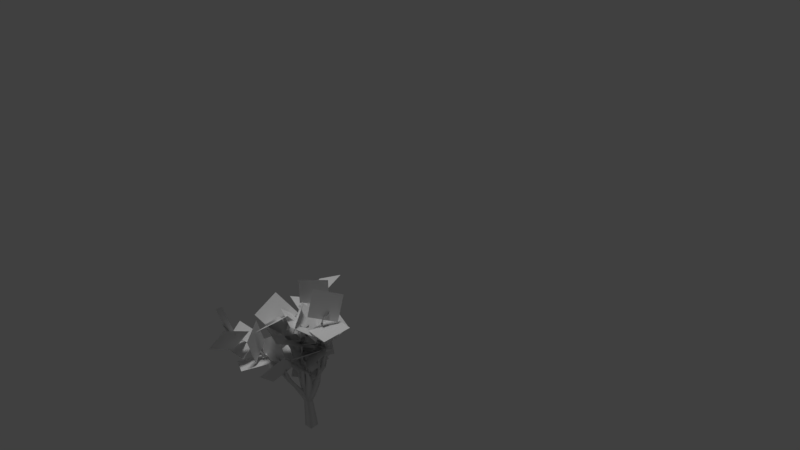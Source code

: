# Source: tree1meshify.blend  (saved by Blender 2.77.0; exported with 4.5.12 LTS)
import bpy
from mathutils import Matrix  # noqa: F401  (used for matrix-valued properties, if any)

bpy.ops.wm.read_factory_settings(use_empty=True)
scene = bpy.context.scene
scene.name = 'Scene'

# ---- collections
col_collection_1 = bpy.data.collections.new('Collection 1'); scene.collection.children.link(col_collection_1)

# ---- materials (node trees are filled in below, after node groups)
mat_mat_bark1 = bpy.data.materials.new('mat_bark1')
mat_mat_bark1.alpha_threshold = 0.0
mat_mat_bark1.use_transparent_shadow = False
mat_mat_bark1.roughness = 0.5
mat_mat_leaves1 = bpy.data.materials.new('mat_leaves1')
mat_mat_leaves1.alpha_threshold = 0.0
mat_mat_leaves1.use_transparent_shadow = False
mat_mat_leaves1.roughness = 0.5

# ---- material node trees

# ---- world
world_world = bpy.data.worlds.new('World'); scene.world = world_world
world_world.color = (0.05088, 0.05088, 0.05088)
world_world.use_sun_shadow = False
world_world.sun_shadow_jitter_overblur = 0.0
world_world.cycles.sampling_method = 'MANUAL'

# ---- lights
light_sun = bpy.data.lights.new('Sun', 'SUN')
light_sun.transmission_factor = 0.0
light_sun.angle = 0.1993
light_sun.energy = 1.0
light_sun.shadow_buffer_clip_start = 0.5
light_sun.shadow_soft_size = 0.1
light_sun.shadow_cascade_max_distance = 1000.0

# ---- meshes
me_mesh = bpy.data.meshes.new('Mesh')
me_mesh.from_pydata([(0.1742, 0.1403, 0.01406), (-0.141, 0.1739, 0.01055), (-0.1742, -0.1403, -0.01406), (0.141, -0.1739, -0.01055), (0.09382, 0.008591, 1.124), (-0.1149, 0.03241, 1.101), (-0.1363, -0.1766, 1.079), (0.07245, -0.2004, 1.102), (0.02317, -0.0332, 1.391), (-0.1571, -0.01314, 1.357), (-0.1768, -0.1932, 1.33), (0.004201, -0.2179, 1.366), (-0.04344, -0.0822, 1.642), (-0.1995, -0.06259, 1.614), (-0.2148, -0.2182, 1.588), (-0.06007, -0.238, 1.616), (-0.1118, -0.1324, 1.902), (-0.2438, -0.1114, 1.877), (-0.2563, -0.2415, 1.858), (-0.1245, -0.2621, 1.881), (-0.1865, -0.1832, 2.193), (-0.2938, -0.1638, 2.172), (-0.3034, -0.2676, 2.155), (-0.2007, -0.2806, 2.176), (-0.271, -0.2345, 2.472), (-0.2702, -0.1296, 2.475), (-0.2783, -0.2081, 2.468), (-0.2006, -0.2173, 2.48), (-0.3423, -0.2863, 2.716), (-0.3936, -0.2798, 2.705), (-0.3982, -0.3316, 2.696), (-0.3469, -0.3381, 2.706), (-0.4135, -0.338, 2.96), (-0.4391, -0.3347, 2.954), (-0.4414, -0.3606, 2.949), (-0.4158, -0.3639, 2.955), (-0.4926, -0.3953, 3.237), (-0.4926, -0.3953, 3.237), (-0.4926, -0.3953, 3.237), (-0.4926, -0.3953, 3.237), (-0.126, -0.1773, 1.153), (0.07824, -0.1955, 1.102), (0.08358, 0.009312, 1.05), (-0.1207, 0.02751, 1.101), (-0.04319, -0.1034, 1.398), (0.1341, -0.1107, 1.354), (0.1678, 0.08768, 1.298), (-0.0407, 0.07945, 1.349), (0.0385, -0.02627, 1.635), (0.1884, -0.02757, 1.597), (0.2324, 0.1453, 1.545), (0.03762, 0.1382, 1.591), (0.1155, 0.06762, 1.881), (0.2437, 0.05687, 1.851), (0.2988, 0.2046, 1.806), (0.118, 0.195, 1.846), (0.1985, 0.1531, 2.159), (0.3017, 0.145, 2.138), (0.3037, 0.2466, 2.109), (0.2005, 0.2546, 2.13), (0.2694, 0.2443, 2.429), (0.4285, 0.2452, 2.4), (0.4307, 0.3222, 2.381), (0.3539, 0.3288, 2.4), (0.3203, 0.3112, 2.671), (0.3725, 0.3079, 2.663), (0.4789, 0.3652, 2.633), (0.3217, 0.3625, 2.658), (0.3743, 0.3827, 2.914), (0.4004, 0.381, 2.91), (0.4011, 0.4067, 2.904), (0.375, 0.4083, 2.908), (0.4352, 0.4635, 3.191), (0.4352, 0.4635, 3.191), (0.4352, 0.4635, 3.191), (0.4352, 0.4635, 3.191), (-0.1701, -0.09535, 1.107), (-0.01002, -0.2329, 1.098), (0.1276, -0.07264, 1.096), (-0.03244, 0.06495, 1.105), (-0.1369, -0.1017, 1.376), (0.001904, -0.2217, 1.364), (0.1224, -0.07137, 1.361), (-0.01643, 0.04155, 1.371), (-0.0994, -0.1132, 1.636), (0.02287, -0.2159, 1.624), (0.1625, -0.0498, 1.62), (0.006563, 0.00748, 1.634), (-0.06412, -0.1269, 1.904), (0.0355, -0.208, 1.898), (0.1661, -0.04953, 1.897), (0.02192, -0.02191, 1.906), (-0.0437, -0.1386, 2.202), (0.0353, -0.2022, 2.198), (0.1039, -0.1223, 2.206), (0.02361, -0.05379, 2.21), (-0.03715, -0.1668, 2.491), (0.0258, -0.22, 2.489), (0.1311, -0.05215, 2.501), (0.07108, -0.000444, 2.499), (-0.0546, -0.1768, 2.748), (0.005133, -0.2356, 2.747), (0.09292, -0.055, 2.76), (0.05302, -0.02053, 2.756), (-0.07088, -0.1982, 3.005), (-0.05098, -0.2155, 3.007), (0.04906, -0.05828, 3.016), (-0.05384, -0.1784, 3.009), (-0.08804, -0.2224, 3.299), (-0.08804, -0.2224, 3.299), (-0.08804, -0.2224, 3.299), (-0.08804, -0.2224, 3.299), (0.01323, -0.2176, 1.159), (0.1227, -0.04431, 1.107), (-0.05568, 0.04962, 1.044), (-0.1652, -0.1237, 1.095), (-0.02996, -0.09903, 1.4), (0.06473, 0.05594, 1.35), (-0.0613, 0.1601, 1.291), (-0.1857, -0.01845, 1.341), (-0.0726, 0.02013, 1.63), (0.009056, 0.1498, 1.589), (-0.08701, 0.2533, 1.536), (-0.2065, 0.08893, 1.58), (-0.115, 0.1349, 1.87), (-0.04753, 0.2444, 1.84), (-0.1125, 0.3455, 1.797), (-0.2272, 0.1937, 1.832), (-0.1573, 0.2435, 2.144), (-0.1038, 0.3329, 2.126), (-0.1938, 0.3812, 2.099), (-0.2472, 0.2919, 2.117), (-0.2025, 0.3309, 2.417), (-0.08522, 0.4575, 2.398), (-0.1537, 0.4949, 2.384), (-0.2733, 0.371, 2.398), (-0.239, 0.3949, 2.663), (-0.1181, 0.5065, 2.65), (-0.1639, 0.5318, 2.643), (-0.29, 0.4258, 2.65), (-0.2656, 0.4437, 2.916), (-0.2526, 0.4666, 2.914), (-0.172, 0.5612, 2.901), (-0.2884, 0.4563, 2.911), (-0.303, 0.5083, 3.201), (-0.303, 0.5083, 3.201), (-0.303, 0.5083, 3.201), (-0.303, 0.5083, 3.201), (0.04006, 0.02357, 1.185), (-0.1502, -0.00866, 1.099), (-0.08251, -0.1916, 1.018), (0.1078, -0.1593, 1.104), (-0.05159, -0.128, 1.396), (-0.219, -0.1469, 1.315), (-0.1288, -0.2827, 1.254), (0.00467, -0.2821, 1.323), (-0.1478, -0.2668, 1.595), (-0.2892, -0.2877, 1.526), (-0.1958, -0.3975, 1.482), (-0.09748, -0.4036, 1.532), (-0.2395, -0.4072, 1.804), (-0.359, -0.4271, 1.752), (-0.2629, -0.5124, 1.729), (-0.1992, -0.5237, 1.757), (-0.3301, -0.5441, 2.05), (-0.427, -0.5619, 2.012), (-0.3975, -0.6587, 1.982), (-0.3005, -0.6409, 2.02), (-0.419, -0.656, 2.302), (-0.3978, -0.6324, 2.314), (-0.4693, -0.7321, 2.265), (-0.301, -0.6889, 2.314), (-0.4889, -0.7406, 2.533), (-0.4215, -0.7101, 2.56), (-0.4073, -0.7598, 2.55), (-0.357, -0.7477, 2.56), (-0.5553, -0.8188, 2.772), (-0.5801, -0.8241, 2.765), (-0.4336, -0.805, 2.805), (-0.5485, -0.8438, 2.767), (-0.6325, -0.9107, 3.042), (-0.6325, -0.9107, 3.042), (-0.6325, -0.9107, 3.042), (-0.6325, -0.9107, 3.042), (-0.2364, -0.1168, 1.623), (-0.1638, -0.2568, 1.607), (-0.02195, -0.1838, 1.607), (-0.09433, -0.04362, 1.622), (-0.2222, -0.1349, 1.859), (-0.1527, -0.2676, 1.848), (-0.02093, -0.2007, 1.85), (-0.08736, -0.07645, 1.863), (-0.2105, -0.1522, 2.096), (-0.1388, -0.2849, 2.083), (-0.02152, -0.2242, 2.083), (-0.08192, -0.1076, 2.098), (-0.1264, -0.09269, 2.354), (-0.122, -0.301, 2.329), (-0.01663, -0.2461, 2.326), (-0.0708, -0.1415, 2.342), (-0.1385, -0.2313, 2.619), (-0.09126, -0.3236, 2.598), (0.001926, -0.2736, 2.591), (-0.05024, -0.1757, 2.612), (-0.029, -0.124, 2.892), (-0.04229, -0.3599, 2.853), (0.04087, -0.3171, 2.845), (-0.02604, -0.2076, 2.871), (0.03363, -0.1442, 3.118), (0.01785, -0.3963, 3.078), (0.08683, -0.3586, 3.068), (0.05281, -0.2906, 3.091), (0.04996, -0.3759, 3.319), (0.07844, -0.4327, 3.301), (0.1361, -0.4013, 3.294), (0.1076, -0.3446, 3.312), (0.1148, -0.427, 3.571), (0.1376, -0.4723, 3.556), (0.184, -0.4475, 3.552), (0.1612, -0.4021, 3.566), (0.1775, -0.4886, 3.821), (0.2321, -0.2375, 3.851), (0.267, -0.2192, 3.847), (0.2492, -0.1841, 3.851), (0.2285, -0.5416, 4.043), (0.24, -0.5643, 4.035), (0.2922, -0.2274, 4.079), (0.2519, -0.5294, 4.041), (0.2774, -0.594, 4.265), (0.2831, -0.6054, 4.261), (0.315, -0.2347, 4.312), (0.289, -0.5879, 4.264), (0.3332, -0.6537, 4.518), (0.3332, -0.6537, 4.518), (0.3332, -0.6537, 4.518), (0.3332, -0.6537, 4.518), (0.3152, 0.1615, 2.137), (0.2894, 0.2639, 2.134), (0.187, 0.2381, 2.131), (0.2128, 0.1357, 2.134), (0.3005, 0.1805, 2.38), (0.2727, 0.2691, 2.374), (0.2583, 0.2568, 2.364), (0.2068, 0.1563, 2.377), (0.2831, 0.2004, 2.615), (0.2614, 0.2855, 2.609), (0.2605, 0.2554, 2.601), (0.1978, 0.1785, 2.613), (0.2711, 0.2174, 2.858), (0.3457, 0.2684, 2.848), (0.2685, 0.2504, 2.851), (0.2865, 0.1733, 2.848), (0.2729, 0.2275, 3.128), (0.2552, 0.2957, 3.127), (0.1871, 0.2782, 3.132), (0.2048, 0.21, 3.133), (0.293, 0.2439, 3.392), (0.3801, 0.2324, 3.386), (0.3203, 0.2182, 3.392), (0.334, 0.1584, 3.386), (0.3154, 0.2554, 3.625), (0.4032, 0.2107, 3.62), (0.3522, 0.1984, 3.627), (0.3637, 0.1472, 3.62), (0.3551, 0.2564, 3.852), (0.4435, 0.1782, 3.849), (0.4017, 0.1676, 3.857), (0.4106, 0.1254, 3.849), (0.4271, 0.2411, 4.102), (0.4196, 0.2749, 4.109), (0.388, 0.2655, 4.121), (0.3955, 0.2317, 4.115), (0.5446, 0.2152, 4.334), (0.615, 0.05684, 4.333), (0.5916, 0.04943, 4.343), (0.5953, 0.02512, 4.333), (0.7278, -0.0353, 4.517), (0.7259, -0.01946, 4.525), (0.7108, -0.02477, 4.532), (0.7127, -0.04061, 4.525), (0.811, 0.1323, 4.709), (0.8475, -0.1025, 4.709), (0.84, -0.1051, 4.713), (0.8409, -0.113, 4.709), (0.9626, 0.0853, 4.924), (0.9626, 0.0853, 4.924), (0.9626, 0.0853, 4.924), (0.9626, 0.0853, 4.924), (0.06083, -0.06314, 2.224), (-0.03792, -0.09577, 2.205), (-0.001917, -0.1928, 2.185), (0.09683, -0.1602, 2.203), (0.03284, -0.122, 2.455), (-0.04843, -0.1673, 2.439), (-0.01552, -0.2563, 2.42), (0.07412, -0.2208, 2.433), (0.006727, -0.1771, 2.684), (-0.05856, -0.2248, 2.669), (-0.02921, -0.3061, 2.649), (0.107, -0.1485, 2.678), (0.005086, -0.2732, 2.92), (-0.01829, -0.1358, 2.921), (-0.0458, -0.3676, 2.884), (0.03119, -0.3451, 2.899), (-0.03113, -0.3694, 3.177), (-0.0966, -0.3905, 3.161), (-0.07151, -0.4523, 3.139), (-0.006042, -0.4312, 3.154), (-0.01143, -0.2505, 3.454), (-0.06871, -0.2689, 3.441), (-0.09049, -0.5567, 3.38), (0.009792, -0.3068, 3.441), (-0.04792, -0.3261, 3.676), (-0.0967, -0.3412, 3.662), (-0.1112, -0.6565, 3.589), (-0.02941, -0.3737, 3.662), (-0.09104, -0.4154, 3.891), (-0.1313, -0.4272, 3.877), (-0.1382, -0.7691, 3.789), (-0.07524, -0.4543, 3.877), (-0.1583, -0.8771, 4.038), (-0.1903, -0.8854, 4.026), (-0.1766, -0.9121, 4.007), (-0.1445, -0.9038, 4.019), (-0.2105, -0.6628, 4.349), (-0.234, -0.6686, 4.338), (-0.2042, -1.079, 4.208), (-0.2004, -0.6848, 4.338), (-0.274, -0.7944, 4.532), (-0.2895, -0.7978, 4.525), (-0.236, -1.241, 4.373), (-0.2671, -0.8087, 4.525), (-0.3407, -0.9326, 4.71), (-0.3484, -0.9342, 4.706), (-0.2712, -1.409, 4.532), (-0.3372, -0.9396, 4.706), (-0.3093, -1.597, 4.717), (-0.3093, -1.597, 4.717), (-0.3093, -1.597, 4.717), (-0.3093, -1.597, 4.717), (-0.1299, 0.2558, 2.138), (-0.1181, 0.36, 2.126), (-0.2211, 0.369, 2.104), (-0.2329, 0.2648, 2.117), (-0.1026, 0.3454, 2.366), (-0.1665, 0.3832, 2.363), (-0.2639, 0.3944, 2.343), (-0.2742, 0.2986, 2.352), (-0.13, 0.379, 2.6), (-0.2055, 0.3964, 2.597), (-0.3014, 0.4143, 2.577), (-0.2169, 0.3872, 2.589), (-0.1666, 0.4241, 2.846), (-0.2561, 0.4223, 2.838), (-0.3474, 0.444, 2.813), (-0.2442, 0.4307, 2.831), (-0.3604, 0.4281, 3.105), (-0.3502, 0.4957, 3.088), (-0.4162, 0.4995, 3.063), (-0.4264, 0.432, 3.081), (-0.3008, 0.5891, 3.351), (-0.2913, 0.6465, 3.33), (-0.5066, 0.5799, 3.293), (-0.359, 0.5916, 3.33), (-0.3807, 0.6874, 3.552), (-0.3715, 0.7353, 3.531), (-0.5988, 0.6669, 3.485), (-0.4295, 0.6881, 3.531), (-0.4695, 0.7966, 3.742), (-0.4613, 0.8359, 3.724), (-0.7009, 0.7665, 3.67), (-0.5097, 0.7967, 3.724), (-0.7982, 0.854, 3.91), (-0.7902, 0.885, 3.895), (-0.8201, 0.8839, 3.876), (-0.8281, 0.8528, 3.891), (-0.6777, 1.053, 4.161), (-0.6724, 1.076, 4.149), (-0.9492, 1.009, 4.07), (-0.7014, 1.052, 4.149), (-0.7767, 1.174, 4.335), (-0.7729, 1.19, 4.327), (-1.068, 1.126, 4.232), (-0.7923, 1.174, 4.327), (-0.8781, 1.299, 4.505), (-1.182, 1.247, 4.397), (-1.189, 1.247, 4.391), (-1.192, 1.239, 4.395), (-1.326, 1.382, 4.574), (-1.326, 1.382, 4.574), (-1.326, 1.382, 4.574), (-1.326, 1.382, 4.574), (-0.3217, -0.5646, 2.065), (-0.4109, -0.5435, 2.013), (-0.4058, -0.6381, 1.966), (-0.3166, -0.6593, 2.019), (-0.4548, -0.6637, 2.241), (-0.5341, -0.6335, 2.197), (-0.5318, -0.7222, 2.159), (-0.4495, -0.7409, 2.206), (-0.4747, -0.7215, 2.461), (-0.6537, -0.7208, 2.382), (-0.6515, -0.8013, 2.346), (-0.5768, -0.8185, 2.39), (-0.5954, -0.8261, 2.653), (-0.6646, -0.8118, 2.616), (-0.7791, -0.8866, 2.537), (-0.5911, -0.8965, 2.616), (-0.876, -0.9412, 2.807), (-0.9331, -0.9256, 2.768), (-0.93, -0.989, 2.738), (-0.8729, -1.005, 2.776), (-0.8825, -1.075, 3.042), (-0.9341, -1.062, 3.01), (-1.085, -1.082, 2.931), (-0.877, -1.128, 3.01), (-1.016, -1.191, 3.197), (-1.059, -1.179, 3.169), (-1.226, -1.167, 3.094), (-1.01, -1.235, 3.169), (-1.155, -1.311, 3.345), (-1.19, -1.3, 3.321), (-1.373, -1.258, 3.249), (-1.149, -1.347, 3.321), (-1.523, -1.345, 3.458), (-1.548, -1.335, 3.436), (-1.546, -1.366, 3.42), (-1.52, -1.376, 3.442), (-1.48, -1.592, 3.659), (-1.5, -1.585, 3.644), (-1.727, -1.459, 3.589), (-1.475, -1.614, 3.644), (-1.629, -1.722, 3.785), (-1.642, -1.717, 3.775), (-1.891, -1.545, 3.731), (-1.626, -1.736, 3.775), (-1.78, -1.853, 3.906), (-2.058, -1.626, 3.873), (-2.057, -1.634, 3.869), (-2.051, -1.636, 3.875), (-2.246, -1.733, 4.028), (-2.246, -1.733, 4.028), (-2.246, -1.733, 4.028), (-2.246, -1.733, 4.028)], [], [(0, 4, 7, 3), (1, 5, 4, 0), (2, 6, 5, 1), (3, 7, 6, 2), (4, 8, 11, 7), (5, 9, 8, 4), (6, 10, 9, 5), (7, 11, 10, 6), (8, 12, 15, 11), (9, 13, 12, 8), (10, 14, 13, 9), (11, 15, 14, 10), (12, 16, 19, 15), (13, 17, 16, 12), (14, 18, 17, 13), (15, 19, 18, 14), (16, 20, 23, 19), (17, 21, 20, 16), (18, 22, 21, 17), (19, 23, 22, 18), (20, 24, 27, 23), (21, 25, 24, 20), (22, 26, 25, 21), (23, 27, 26, 22), (24, 28, 31, 27), (25, 29, 28, 24), (26, 30, 29, 25), (27, 31, 30, 26), (28, 32, 35, 31), (29, 33, 32, 28), (30, 34, 33, 29), (31, 35, 34, 30), (32, 36, 39, 35), (33, 37, 36, 32), (34, 38, 37, 33), (35, 39, 38, 34), (40, 44, 47, 43), (41, 45, 44, 40), (42, 46, 45, 41), (43, 47, 46, 42), (44, 48, 51, 47), (45, 49, 48, 44), (46, 50, 49, 45), (47, 51, 50, 46), (48, 52, 55, 51), (49, 53, 52, 48), (50, 54, 53, 49), (51, 55, 54, 50), (52, 56, 59, 55), (53, 57, 56, 52), (54, 58, 57, 53), (55, 59, 58, 54), (56, 60, 63, 59), (57, 61, 60, 56), (58, 62, 61, 57), (59, 63, 62, 58), (60, 64, 67, 63), (61, 65, 64, 60), (62, 66, 65, 61), (63, 67, 66, 62), (64, 68, 71, 67), (65, 69, 68, 64), (66, 70, 69, 65), (67, 71, 70, 66), (68, 72, 75, 71), (69, 73, 72, 68), (70, 74, 73, 69), (71, 75, 74, 70), (76, 80, 83, 79), (77, 81, 80, 76), (78, 82, 81, 77), (79, 83, 82, 78), (80, 84, 87, 83), (81, 85, 84, 80), (82, 86, 85, 81), (83, 87, 86, 82), (84, 88, 91, 87), (85, 89, 88, 84), (86, 90, 89, 85), (87, 91, 90, 86), (88, 92, 95, 91), (89, 93, 92, 88), (90, 94, 93, 89), (91, 95, 94, 90), (92, 96, 99, 95), (93, 97, 96, 92), (94, 98, 97, 93), (95, 99, 98, 94), (96, 100, 103, 99), (97, 101, 100, 96), (98, 102, 101, 97), (99, 103, 102, 98), (100, 104, 107, 103), (101, 105, 104, 100), (102, 106, 105, 101), (103, 107, 106, 102), (104, 108, 111, 107), (105, 109, 108, 104), (106, 110, 109, 105), (107, 111, 110, 106), (112, 116, 119, 115), (113, 117, 116, 112), (114, 118, 117, 113), (115, 119, 118, 114), (116, 120, 123, 119), (117, 121, 120, 116), (118, 122, 121, 117), (119, 123, 122, 118), (120, 124, 127, 123), (121, 125, 124, 120), (122, 126, 125, 121), (123, 127, 126, 122), (124, 128, 131, 127), (125, 129, 128, 124), (126, 130, 129, 125), (127, 131, 130, 126), (128, 132, 135, 131), (129, 133, 132, 128), (130, 134, 133, 129), (131, 135, 134, 130), (132, 136, 139, 135), (133, 137, 136, 132), (134, 138, 137, 133), (135, 139, 138, 134), (136, 140, 143, 139), (137, 141, 140, 136), (138, 142, 141, 137), (139, 143, 142, 138), (140, 144, 147, 143), (141, 145, 144, 140), (142, 146, 145, 141), (143, 147, 146, 142), (148, 152, 155, 151), (149, 153, 152, 148), (150, 154, 153, 149), (151, 155, 154, 150), (152, 156, 159, 155), (153, 157, 156, 152), (154, 158, 157, 153), (155, 159, 158, 154), (156, 160, 163, 159), (157, 161, 160, 156), (158, 162, 161, 157), (159, 163, 162, 158), (160, 164, 167, 163), (161, 165, 164, 160), (162, 166, 165, 161), (163, 167, 166, 162), (164, 168, 171, 167), (165, 169, 168, 164), (166, 170, 169, 165), (167, 171, 170, 166), (168, 172, 175, 171), (169, 173, 172, 168), (170, 174, 173, 169), (171, 175, 174, 170), (172, 176, 179, 175), (173, 177, 176, 172), (174, 178, 177, 173), (175, 179, 178, 174), (176, 180, 183, 179), (177, 181, 180, 176), (178, 182, 181, 177), (179, 183, 182, 178), (184, 188, 191, 187), (185, 189, 188, 184), (186, 190, 189, 185), (187, 191, 190, 186), (188, 192, 195, 191), (189, 193, 192, 188), (190, 194, 193, 189), (191, 195, 194, 190), (192, 196, 199, 195), (193, 197, 196, 192), (194, 198, 197, 193), (195, 199, 198, 194), (196, 200, 203, 199), (197, 201, 200, 196), (198, 202, 201, 197), (199, 203, 202, 198), (200, 204, 207, 203), (201, 205, 204, 200), (202, 206, 205, 201), (203, 207, 206, 202), (204, 208, 211, 207), (205, 209, 208, 204), (206, 210, 209, 205), (207, 211, 210, 206), (208, 212, 215, 211), (209, 213, 212, 208), (210, 214, 213, 209), (211, 215, 214, 210), (212, 216, 219, 215), (213, 217, 216, 212), (214, 218, 217, 213), (215, 219, 218, 214), (216, 220, 223, 219), (217, 221, 220, 216), (218, 222, 221, 217), (219, 223, 222, 218), (220, 224, 227, 223), (221, 225, 224, 220), (222, 226, 225, 221), (223, 227, 226, 222), (224, 228, 231, 227), (225, 229, 228, 224), (226, 230, 229, 225), (227, 231, 230, 226), (228, 232, 235, 231), (229, 233, 232, 228), (230, 234, 233, 229), (231, 235, 234, 230), (236, 240, 243, 239), (237, 241, 240, 236), (238, 242, 241, 237), (239, 243, 242, 238), (240, 244, 247, 243), (241, 245, 244, 240), (242, 246, 245, 241), (243, 247, 246, 242), (244, 248, 251, 247), (245, 249, 248, 244), (246, 250, 249, 245), (247, 251, 250, 246), (248, 252, 255, 251), (249, 253, 252, 248), (250, 254, 253, 249), (251, 255, 254, 250), (252, 256, 259, 255), (253, 257, 256, 252), (254, 258, 257, 253), (255, 259, 258, 254), (256, 260, 263, 259), (257, 261, 260, 256), (258, 262, 261, 257), (259, 263, 262, 258), (260, 264, 267, 263), (261, 265, 264, 260), (262, 266, 265, 261), (263, 267, 266, 262), (264, 268, 271, 267), (265, 269, 268, 264), (266, 270, 269, 265), (267, 271, 270, 266), (268, 272, 275, 271), (269, 273, 272, 268), (270, 274, 273, 269), (271, 275, 274, 270), (272, 276, 279, 275), (273, 277, 276, 272), (274, 278, 277, 273), (275, 279, 278, 274), (276, 280, 283, 279), (277, 281, 280, 276), (278, 282, 281, 277), (279, 283, 282, 278), (280, 284, 287, 283), (281, 285, 284, 280), (282, 286, 285, 281), (283, 287, 286, 282), (288, 292, 295, 291), (289, 293, 292, 288), (290, 294, 293, 289), (291, 295, 294, 290), (292, 296, 299, 295), (293, 297, 296, 292), (294, 298, 297, 293), (295, 299, 298, 294), (296, 300, 303, 299), (297, 301, 300, 296), (298, 302, 301, 297), (299, 303, 302, 298), (300, 304, 307, 303), (301, 305, 304, 300), (302, 306, 305, 301), (303, 307, 306, 302), (304, 308, 311, 307), (305, 309, 308, 304), (306, 310, 309, 305), (307, 311, 310, 306), (308, 312, 315, 311), (309, 313, 312, 308), (310, 314, 313, 309), (311, 315, 314, 310), (312, 316, 319, 315), (313, 317, 316, 312), (314, 318, 317, 313), (315, 319, 318, 314), (316, 320, 323, 319), (317, 321, 320, 316), (318, 322, 321, 317), (319, 323, 322, 318), (320, 324, 327, 323), (321, 325, 324, 320), (322, 326, 325, 321), (323, 327, 326, 322), (324, 328, 331, 327), (325, 329, 328, 324), (326, 330, 329, 325), (327, 331, 330, 326), (328, 332, 335, 331), (329, 333, 332, 328), (330, 334, 333, 329), (331, 335, 334, 330), (332, 336, 339, 335), (333, 337, 336, 332), (334, 338, 337, 333), (335, 339, 338, 334), (340, 344, 347, 343), (341, 345, 344, 340), (342, 346, 345, 341), (343, 347, 346, 342), (344, 348, 351, 347), (345, 349, 348, 344), (346, 350, 349, 345), (347, 351, 350, 346), (348, 352, 355, 351), (349, 353, 352, 348), (350, 354, 353, 349), (351, 355, 354, 350), (352, 356, 359, 355), (353, 357, 356, 352), (354, 358, 357, 353), (355, 359, 358, 354), (356, 360, 363, 359), (357, 361, 360, 356), (358, 362, 361, 357), (359, 363, 362, 358), (360, 364, 367, 363), (361, 365, 364, 360), (362, 366, 365, 361), (363, 367, 366, 362), (364, 368, 371, 367), (365, 369, 368, 364), (366, 370, 369, 365), (367, 371, 370, 366), (368, 372, 375, 371), (369, 373, 372, 368), (370, 374, 373, 369), (371, 375, 374, 370), (372, 376, 379, 375), (373, 377, 376, 372), (374, 378, 377, 373), (375, 379, 378, 374), (376, 380, 383, 379), (377, 381, 380, 376), (378, 382, 381, 377), (379, 383, 382, 378), (380, 384, 387, 383), (381, 385, 384, 380), (382, 386, 385, 381), (383, 387, 386, 382), (384, 388, 391, 387), (385, 389, 388, 384), (386, 390, 389, 385), (387, 391, 390, 386), (392, 396, 399, 395), (393, 397, 396, 392), (394, 398, 397, 393), (395, 399, 398, 394), (396, 400, 403, 399), (397, 401, 400, 396), (398, 402, 401, 397), (399, 403, 402, 398), (400, 404, 407, 403), (401, 405, 404, 400), (402, 406, 405, 401), (403, 407, 406, 402), (404, 408, 411, 407), (405, 409, 408, 404), (406, 410, 409, 405), (407, 411, 410, 406), (408, 412, 415, 411), (409, 413, 412, 408), (410, 414, 413, 409), (411, 415, 414, 410), (412, 416, 419, 415), (413, 417, 416, 412), (414, 418, 417, 413), (415, 419, 418, 414), (416, 420, 423, 419), (417, 421, 420, 416), (418, 422, 421, 417), (419, 423, 422, 418), (420, 424, 427, 423), (421, 425, 424, 420), (422, 426, 425, 421), (423, 427, 426, 422), (424, 428, 431, 427), (425, 429, 428, 424), (426, 430, 429, 425), (427, 431, 430, 426), (428, 432, 435, 431), (429, 433, 432, 428), (430, 434, 433, 429), (431, 435, 434, 430), (432, 436, 439, 435), (433, 437, 436, 432), (434, 438, 437, 433), (435, 439, 438, 434), (436, 440, 443, 439), (437, 441, 440, 436), (438, 442, 441, 437), (439, 443, 442, 438)])
me_mesh.polygons.foreach_set('use_smooth', [True] * 404)
me_mesh.materials.append(mat_mat_bark1)
me_mesh.use_remesh_preserve_volume = False
me_mesh.use_remesh_preserve_attributes = False
me_mesh.use_mirror_vertex_groups = False
me_mesh.update()
me_leaves_003 = bpy.data.meshes.new('leaves.003')
me_leaves_003.from_pydata([(-0.4928, -0.3771, 1.997), (-0.8489, 0.2307, 2.707), (-0.003119, 0.7633, 2.675), (0.353, 0.1554, 1.966), (0.4465, -0.1858, 2.3), (0.4087, -0.9242, 2.973), (-0.5778, -0.7892, 3.066), (-0.54, -0.0508, 2.392), (-0.321, 0.2326, 2.835), (0.2766, 0.6102, 3.542), (0.9334, -0.1264, 3.38), (0.3357, -0.504, 2.673), (0.09879, -0.6587, 3.061), (-0.4483, -0.7465, 3.893), (-0.4752, 0.2493, 3.981), (0.07185, 0.3371, 3.148), (0.4721, 0.2083, 3.417), (1.159, -0.2646, 3.969), (0.5532, -1.057, 4.043), (-0.1335, -0.584, 3.491), (-0.2426, -0.3179, 3.922), (-0.3001, 0.3991, 4.616), (0.6664, 0.6133, 4.475), (0.7239, -0.1037, 3.781), (0.7276, -0.4587, 4.126), (0.4338, -1.195, 4.735), (-0.441, -0.7315, 4.874), (-0.1473, 0.005253, 4.265), (0.3852, -0.2733, 2.488), (-0.4138, -0.3804, 3.08), (-0.5548, 0.6095, 3.069), (0.2443, 0.7167, 2.477), (0.05193, -0.2037, 2.848), (-0.5334, 0.1605, 3.573), (-0.005093, 1.01, 3.573), (0.5802, 0.6454, 2.848), (0.8195, 0.3587, 3.226), (1.109, -0.3936, 3.818), (0.1613, -0.7062, 3.884), (-0.128, 0.04609, 3.292), (-0.07465, 0.3617, 3.702), (0.3064, 1.029, 4.342), (1.223, 0.6634, 4.178), (0.8415, -0.003819, 3.538), (0.6743, -0.2965, 3.824), (0.1618, -0.7911, 4.526), (-0.267, 0.06458, 4.816), (0.2456, 0.5592, 4.114), (0.7298, 0.5168, 4.423), (1.687, 0.2468, 4.524), (1.438, -0.7048, 4.345), (0.4805, -0.4348, 4.244), (0.4191, -0.3966, 4.723), (0.4956, -0.1643, 5.692), (1.218, 0.4928, 5.478), (1.142, 0.2605, 4.508), (0.09727, -0.6004, 2.499), (-0.7527, -0.7308, 3.009), (-0.8303, 0.2585, 3.133), (0.01967, 0.3889, 2.622), (0.32, 0.2363, 3.02), (0.8951, -0.3294, 3.611), (0.3195, -1.122, 3.412), (-0.2557, -0.5567, 2.821), (-0.492, -0.3649, 3.227), (-0.7673, 0.1506, 4.039), (0.1903, 0.3722, 4.223), (0.4656, -0.1434, 3.411), (0.3872, -0.5748, 3.662), (-0.01788, -1.414, 4.025), (-0.9184, -0.9792, 4.025), (-0.5133, -0.1401, 3.662), (-0.3487, -0.0681, 4.139), (0.0584, -0.1725, 5.046), (0.5001, -1.02, 4.751), (0.09302, -0.9152, 3.843), (-0.3148, -1.079, 4.057), (-1.088, -1.305, 4.651), (-0.8922, -0.5011, 5.212), (-0.1195, -0.2747, 4.619), (0.06061, -0.6763, 4.889), (0.3613, -1.599, 5.13), (-0.3798, -1.984, 4.58), (-0.6804, -1.061, 4.339), (0.1013, 0.8393, 2.445), (0.7056, 0.5192, 3.175), (0.1897, -0.3358, 3.227), (-0.4146, -0.01575, 2.498), (-0.6697, 0.298, 2.788), (-0.9848, 1.019, 3.405), (-0.04689, 1.355, 3.491), (0.2682, 0.6341, 2.874), (0.1521, 0.4284, 3.399), (-0.2895, 0.1665, 4.257), (-1.173, 0.4605, 3.893), (-0.7313, 0.7224, 3.034), (-0.5928, 1.086, 3.261), (-0.1149, 1.748, 3.838), (0.2697, 0.9998, 4.379), (-0.2082, 0.3375, 3.802), (-0.667, 0.4323, 4.017), (-1.58, 0.7913, 4.209), (-1.313, 1.676, 3.829), (-0.3992, 1.317, 3.636), (-0.2989, 1.379, 4.149), (-0.2062, 1.265, 5.139), (-0.9821, 0.6345, 5.139), (-1.075, 0.7486, 4.149), (-1.279, 1.185, 4.198), (-1.468, 2.157, 4.337), (-0.5721, 2.269, 4.767), (-0.383, 1.297, 4.627), (-0.2171, -0.3833, 2.624), (-0.04596, -1.114, 3.285), (-0.5277, -1.761, 2.694), (-0.6989, -1.031, 2.033), (-1.043, -0.8833, 2.34), (-1.597, -0.6942, 3.15), (-0.7666, -0.636, 3.704), (-0.2126, -0.8251, 2.893), (-0.4377, -1.311, 3.041), (-0.9765, -2.145, 2.924), (-1.776, -1.595, 2.684), (-1.238, -0.7609, 2.801), (-1.257, -0.7776, 3.298), (-1.283, -1.076, 4.252), (-0.8389, -1.934, 3.996), (-0.8127, -1.636, 3.041), (-1.284, -1.754, 3.061), (-2.28, -1.726, 3.148), (-2.2, -0.9955, 3.826), (-1.205, -1.023, 3.739), (-1.217, -1.48, 4.047), (-1.39, -2.386, 4.433), (-1.932, -2.625, 3.627), (-1.758, -1.719, 3.241), (-2.089, -1.614, 3.566), (-2.662, -1.598, 4.386), (-1.898, -1.95, 4.927), (-1.325, -1.965, 4.107)], [], [(0, 1, 2, 3), (4, 5, 6, 7), (8, 9, 10, 11), (12, 13, 14, 15), (16, 17, 18, 19), (20, 21, 22, 23), (24, 25, 26, 27), (28, 29, 30, 31), (32, 33, 34, 35), (36, 37, 38, 39), (40, 41, 42, 43), (44, 45, 46, 47), (48, 49, 50, 51), (52, 53, 54, 55), (56, 57, 58, 59), (60, 61, 62, 63), (64, 65, 66, 67), (68, 69, 70, 71), (72, 73, 74, 75), (76, 77, 78, 79), (80, 81, 82, 83), (84, 85, 86, 87), (88, 89, 90, 91), (92, 93, 94, 95), (96, 97, 98, 99), (100, 101, 102, 103), (104, 105, 106, 107), (108, 109, 110, 111), (112, 113, 114, 115), (116, 117, 118, 119), (120, 121, 122, 123), (124, 125, 126, 127), (128, 129, 130, 131), (132, 133, 134, 135), (136, 137, 138, 139)])
_uv = me_leaves_003.uv_layers.new(name='leafUV')
_uv.uv.foreach_set('vector', [0.9504, 0.07009, 0.9607, 0.9504, 0.04337, 0.9612, 0.03305, 0.08085, 0.9504, 0.07009, 0.9607, 0.9504, 0.04337, 0.9612, 0.03305, 0.08085, 0.9504, 0.07009, 0.9607, 0.9504, 0.04337, 0.9612, 0.03305, 0.08085, 0.9504, 0.07009, 0.9607, 0.9504, 0.04337, 0.9612, 0.03305, 0.08085, 0.9504, 0.07009, 0.9607, 0.9504, 0.04337, 0.9612, 0.03305, 0.08085, 0.9504, 0.07009, 0.9607, 0.9504, 0.04337, 0.9612, 0.03305, 0.08085, 0.9504, 0.07009, 0.9607, 0.9504, 0.04337, 0.9612, 0.03305, 0.08085, 0.9504, 0.07009, 0.9607, 0.9504, 0.04337, 0.9612, 0.03305, 0.08085, 0.9504, 0.07009, 0.9607, 0.9504, 0.04337, 0.9612, 0.03305, 0.08085, 0.9504, 0.07009, 0.9607, 0.9504, 0.04337, 0.9612, 0.03305, 0.08085, 0.9504, 0.07009, 0.9607, 0.9504, 0.04337, 0.9612, 0.03305, 0.08085, 0.9504, 0.07009, 0.9607, 0.9504, 0.04337, 0.9612, 0.03305, 0.08085, 0.9504, 0.07009, 0.9607, 0.9504, 0.04337, 0.9612, 0.03305, 0.08085, 0.9504, 0.07009, 0.9607, 0.9504, 0.04337, 0.9612, 0.03305, 0.08085, 0.9504, 0.07009, 0.9607, 0.9504, 0.04337, 0.9612, 0.03305, 0.08085, 0.9504, 0.07009, 0.9607, 0.9504, 0.04337, 0.9612, 0.03305, 0.08085, 0.9504, 0.07009, 0.9607, 0.9504, 0.04337, 0.9612, 0.03305, 0.08085, 0.9504, 0.07009, 0.9607, 0.9504, 0.04337, 0.9612, 0.03305, 0.08085, 0.9504, 0.07009, 0.9607, 0.9504, 0.04337, 0.9612, 0.03305, 0.08085, 0.9504, 0.07009, 0.9607, 0.9504, 0.04337, 0.9612, 0.03305, 0.08085, 0.9504, 0.07009, 0.9607, 0.9504, 0.04337, 0.9612, 0.03305, 0.08085, 0.9504, 0.07009, 0.9607, 0.9504, 0.04337, 0.9612, 0.03305, 0.08085, 0.9504, 0.07009, 0.9607, 0.9504, 0.04337, 0.9612, 0.03305, 0.08085, 0.9504, 0.07009, 0.9607, 0.9504, 0.04337, 0.9612, 0.03305, 0.08085, 0.9504, 0.07009, 0.9607, 0.9504, 0.04337, 0.9612, 0.03305, 0.08085, 0.9504, 0.07009, 0.9607, 0.9504, 0.04337, 0.9612, 0.03305, 0.08085, 0.9504, 0.07009, 0.9607, 0.9504, 0.04337, 0.9612, 0.03305, 0.08085, 0.9504, 0.07009, 0.9607, 0.9504, 0.04337, 0.9612, 0.03305, 0.08085, 0.9504, 0.07009, 0.9607, 0.9504, 0.04337, 0.9612, 0.03305, 0.08085, 0.9504, 0.07009, 0.9607, 0.9504, 0.04337, 0.9612, 0.03305, 0.08085, 0.9504, 0.07009, 0.9607, 0.9504, 0.04337, 0.9612, 0.03305, 0.08085, 0.9504, 0.07009, 0.9607, 0.9504, 0.04337, 0.9612, 0.03305, 0.08085, 0.9504, 0.07009, 0.9607, 0.9504, 0.04337, 0.9612, 0.03305, 0.08085, 0.9504, 0.07009, 0.9607, 0.9504, 0.04337, 0.9612, 0.03305, 0.08085, 0.9504, 0.07009, 0.9607, 0.9504, 0.04337, 0.9612, 0.03305, 0.08085])
me_leaves_003.materials.append(mat_mat_leaves1)
me_leaves_003.use_remesh_preserve_volume = False
me_leaves_003.use_remesh_preserve_attributes = False
me_leaves_003.use_mirror_vertex_groups = False
me_leaves_003.update()

# ---- curves / text
cu_envelope_004 = bpy.data.curves.new('envelope.004', 'CURVE')
cu_envelope_004.dimensions = '2D'
_sp = cu_envelope_004.splines.new('BEZIER'); _sp.bezier_points.add(128)
_sp.bezier_points.foreach_set('co', [0.0, 0.0, 15.07, 0.8422, 0.0, 14.95, 1.191, 0.0, 14.83, 1.459, 0.0, 14.71, 1.684, 0.0, 14.6, 1.883, 0.0, 14.48, 2.063, 0.0, 14.36, 2.228, 0.0, 14.24, 2.382, 0.0, 14.13, 2.527, 0.0, 14.01, 2.663, 0.0, 13.89, 2.793, 0.0, 13.77, 2.918, 0.0, 13.66, 3.037, 0.0, 13.54, 3.151, 0.0, 13.42, 3.262, 0.0, 13.3, 3.369, 0.0, 13.19, 3.473, 0.0, 13.07, 3.573, 0.0, 12.95, 3.671, 0.0, 12.83, 3.767, 0.0, 12.71, 3.86, 0.0, 12.6, 3.95, 0.0, 12.48, 4.039, 0.0, 12.36, 4.126, 0.0, 12.24, 4.211, 0.0, 12.13, 4.295, 0.0, 12.01, 4.376, 0.0, 11.89, 4.457, 0.0, 11.77, 4.536, 0.0, 11.66, 4.613, 0.0, 11.54, 4.689, 0.0, 11.42, 4.764, 0.0, 11.3, 4.838, 0.0, 11.19, 4.911, 0.0, 11.07, 4.983, 0.0, 10.95, 5.053, 0.0, 10.83, 5.123, 0.0, 10.72, 5.192, 0.0, 10.6, 5.26, 0.0, 10.48, 5.327, 0.0, 10.36, 5.393, 0.0, 10.25, 5.458, 0.0, 10.13, 5.523, 0.0, 10.01, 5.587, 0.0, 9.893, 5.65, 0.0, 9.775, 5.712, 0.0, 9.657, 5.774, 0.0, 9.54, 5.835, 0.0, 9.422, 5.896, 0.0, 9.305, 5.956, 0.0, 9.187, 6.015, 0.0, 9.069, 6.027, 0.0, 8.952, 6.026, 0.0, 8.834, 6.026, 0.0, 8.717, 6.026, 0.0, 8.599, 6.026, 0.0, 8.482, 6.026, 0.0, 8.364, 6.026, 0.0, 8.246, 6.026, 0.0, 8.129, 6.026, 0.0, 8.011, 6.026, 0.0, 7.894, 6.026, 0.0, 7.776, 6.026, 0.0, 7.658, 6.026, 0.0, 7.541, 6.025, 0.0, 7.423, 6.025, 0.0, 7.306, 6.025, 0.0, 7.188, 6.025, 0.0, 7.07, 6.025, 0.0, 6.953, 6.025, 0.0, 6.835, 6.025, 0.0, 6.718, 6.025, 0.0, 6.6, 6.025, 0.0, 6.482, 6.024, 0.0, 6.365, 6.024, 0.0, 6.247, 6.024, 0.0, 6.13, 6.024, 0.0, 6.012, 6.024, 0.0, 5.895, 6.024, 0.0, 5.777, 6.024, 0.0, 5.659, 6.024, 0.0, 5.542, 6.024, 0.0, 5.424, 6.023, 0.0, 5.307, 6.023, 0.0, 5.189, 6.023, 0.0, 5.071, 6.023, 0.0, 4.954, 6.023, 0.0, 4.836, 6.023, 0.0, 4.719, 6.023, 0.0, 4.601, 6.022, 0.0, 4.483, 6.022, 0.0, 4.366, 6.022, 0.0, 4.248, 6.022, 0.0, 4.131, 6.022, 0.0, 4.013, 6.022, 0.0, 3.896, 6.021, 0.0, 3.778, 6.021, 0.0, 3.66, 6.021, 0.0, 3.543, 6.021, 0.0, 3.425, 6.021, 0.0, 3.308, 6.02, 0.0, 3.19, 6.02, 0.0, 3.072, 6.02, 0.0, 2.955, 6.02, 0.0, 2.837, 6.019, 0.0, 2.72, 6.019, 0.0, 2.602, 6.019, 0.0, 2.484, 6.019, 0.0, 2.367, 6.018, 0.0, 2.249, 6.018, 0.0, 2.132, 6.018, 0.0, 2.014, 6.017, 0.0, 1.896, 6.017, 0.0, 1.779, 6.016, 0.0, 1.661, 6.016, 0.0, 1.544, 6.015, 0.0, 1.426, 6.015, 0.0, 1.309, 6.014, 0.0, 1.191, 6.014, 0.0, 1.073, 6.013, 0.0, 0.9558, 6.012, 0.0, 0.8382, 6.011, 0.0, 0.7206, 6.01, 0.0, 0.603, 6.009, 0.0, 0.4854, 6.007, 0.0, 0.3678, 6.005, 0.0, 0.2502, 6.001, 0.0, 0.1327, 0.0, 0.0, 0.01507])
_sp.bezier_points.foreach_set('handle_left', [-0.2807, 0.0, 15.11, 0.5615, 0.0, 14.99, 1.075, 0.0, 14.87, 1.37, 0.0, 14.75, 1.609, 0.0, 14.64, 1.817, 0.0, 14.52, 2.003, 0.0, 14.4, 2.173, 0.0, 14.28, 2.331, 0.0, 14.17, 2.479, 0.0, 14.05, 2.618, 0.0, 13.93, 2.75, 0.0, 13.81, 2.876, 0.0, 13.69, 2.997, 0.0, 13.58, 3.113, 0.0, 13.46, 3.225, 0.0, 13.34, 3.333, 0.0, 13.22, 3.438, 0.0, 13.11, 3.54, 0.0, 12.99, 3.639, 0.0, 12.87, 3.735, 0.0, 12.75, 3.829, 0.0, 12.64, 3.92, 0.0, 12.52, 4.01, 0.0, 12.4, 4.097, 0.0, 12.28, 4.183, 0.0, 12.17, 4.267, 0.0, 12.05, 4.349, 0.0, 11.93, 4.43, 0.0, 11.81, 4.509, 0.0, 11.7, 4.587, 0.0, 11.58, 4.664, 0.0, 11.46, 4.739, 0.0, 11.34, 4.814, 0.0, 11.23, 4.887, 0.0, 11.11, 4.959, 0.0, 10.99, 5.03, 0.0, 10.87, 5.1, 0.0, 10.75, 5.169, 0.0, 10.64, 5.237, 0.0, 10.52, 5.304, 0.0, 10.4, 5.371, 0.0, 10.28, 5.437, 0.0, 10.17, 5.501, 0.0, 10.05, 5.566, 0.0, 9.932, 5.629, 0.0, 9.814, 5.692, 0.0, 9.697, 5.754, 0.0, 9.579, 5.815, 0.0, 9.461, 5.876, 0.0, 9.344, 5.936, 0.0, 9.226, 5.995, 0.0, 9.109, 6.023, 0.0, 8.991, 6.026, 0.0, 8.873, 6.026, 0.0, 8.756, 6.026, 0.0, 8.638, 6.026, 0.0, 8.521, 6.026, 0.0, 8.403, 6.026, 0.0, 8.286, 6.026, 0.0, 8.168, 6.026, 0.0, 8.05, 6.026, 0.0, 7.933, 6.026, 0.0, 7.815, 6.026, 0.0, 7.698, 6.026, 0.0, 7.58, 6.025, 0.0, 7.462, 6.025, 0.0, 7.345, 6.025, 0.0, 7.227, 6.025, 0.0, 7.11, 6.025, 0.0, 6.992, 6.025, 0.0, 6.874, 6.025, 0.0, 6.757, 6.025, 0.0, 6.639, 6.025, 0.0, 6.522, 6.025, 0.0, 6.404, 6.024, 0.0, 6.287, 6.024, 0.0, 6.169, 6.024, 0.0, 6.051, 6.024, 0.0, 5.934, 6.024, 0.0, 5.816, 6.024, 0.0, 5.699, 6.024, 0.0, 5.581, 6.024, 0.0, 5.463, 6.023, 0.0, 5.346, 6.023, 0.0, 5.228, 6.023, 0.0, 5.111, 6.023, 0.0, 4.993, 6.023, 0.0, 4.875, 6.023, 0.0, 4.758, 6.023, 0.0, 4.64, 6.022, 0.0, 4.523, 6.022, 0.0, 4.405, 6.022, 0.0, 4.287, 6.022, 0.0, 4.17, 6.022, 0.0, 4.052, 6.022, 0.0, 3.935, 6.021, 0.0, 3.817, 6.021, 0.0, 3.7, 6.021, 0.0, 3.582, 6.021, 0.0, 3.464, 6.021, 0.0, 3.347, 6.02, 0.0, 3.229, 6.02, 0.0, 3.112, 6.02, 0.0, 2.994, 6.02, 0.0, 2.876, 6.019, 0.0, 2.759, 6.019, 0.0, 2.641, 6.019, 0.0, 2.524, 6.019, 0.0, 2.406, 6.018, 0.0, 2.288, 6.018, 0.0, 2.171, 6.018, 0.0, 2.053, 6.017, 0.0, 1.936, 6.017, 0.0, 1.818, 6.017, 0.0, 1.701, 6.016, 0.0, 1.583, 6.016, 0.0, 1.465, 6.015, 0.0, 1.348, 6.015, 0.0, 1.23, 6.014, 0.0, 1.113, 6.013, 0.0, 0.995, 6.012, 0.0, 0.8774, 6.012, 0.0, 0.7598, 6.011, 0.0, 0.6422, 6.009, 0.0, 0.5246, 6.008, 0.0, 0.407, 6.005, 0.0, 0.2894, 6.002, 0.0, 0.1719, 2.0, 0.0, 0.05426])
_sp.bezier_points.foreach_set('handle_right', [0.2807, 0.0, 15.03, 0.9585, 0.0, 14.91, 1.28, 0.0, 14.79, 1.534, 0.0, 14.67, 1.751, 0.0, 14.56, 1.943, 0.0, 14.44, 2.118, 0.0, 14.32, 2.28, 0.0, 14.2, 2.43, 0.0, 14.09, 2.572, 0.0, 13.97, 2.707, 0.0, 13.85, 2.835, 0.0, 13.73, 2.957, 0.0, 13.62, 3.075, 0.0, 13.5, 3.188, 0.0, 13.38, 3.298, 0.0, 13.26, 3.404, 0.0, 13.15, 3.506, 0.0, 13.03, 3.606, 0.0, 12.91, 3.703, 0.0, 12.79, 3.798, 0.0, 12.68, 3.89, 0.0, 12.56, 3.98, 0.0, 12.44, 4.068, 0.0, 12.32, 4.155, 0.0, 12.21, 4.239, 0.0, 12.09, 4.322, 0.0, 11.97, 4.403, 0.0, 11.85, 4.483, 0.0, 11.73, 4.561, 0.0, 11.62, 4.639, 0.0, 11.5, 4.714, 0.0, 11.38, 4.789, 0.0, 11.26, 4.863, 0.0, 11.15, 4.935, 0.0, 11.03, 5.006, 0.0, 10.91, 5.077, 0.0, 10.79, 5.146, 0.0, 10.68, 5.215, 0.0, 10.56, 5.282, 0.0, 10.44, 5.349, 0.0, 10.32, 5.415, 0.0, 10.21, 5.48, 0.0, 10.09, 5.544, 0.0, 9.971, 5.608, 0.0, 9.853, 5.671, 0.0, 9.736, 5.733, 0.0, 9.618, 5.795, 0.0, 9.501, 5.855, 0.0, 9.383, 5.916, 0.0, 9.265, 5.975, 0.0, 9.148, 6.019, 0.0, 9.03, 6.027, 0.0, 8.913, 6.026, 0.0, 8.795, 6.026, 0.0, 8.677, 6.026, 0.0, 8.56, 6.026, 0.0, 8.442, 6.026, 0.0, 8.325, 6.026, 0.0, 8.207, 6.026, 0.0, 8.09, 6.026, 0.0, 7.972, 6.026, 0.0, 7.854, 6.026, 0.0, 7.737, 6.026, 0.0, 7.619, 6.025, 0.0, 7.502, 6.025, 0.0, 7.384, 6.025, 0.0, 7.266, 6.025, 0.0, 7.149, 6.025, 0.0, 7.031, 6.025, 0.0, 6.914, 6.025, 0.0, 6.796, 6.025, 0.0, 6.678, 6.025, 0.0, 6.561, 6.025, 0.0, 6.443, 6.024, 0.0, 6.326, 6.024, 0.0, 6.208, 6.024, 0.0, 6.091, 6.024, 0.0, 5.973, 6.024, 0.0, 5.855, 6.024, 0.0, 5.738, 6.024, 0.0, 5.62, 6.024, 0.0, 5.503, 6.023, 0.0, 5.385, 6.023, 0.0, 5.267, 6.023, 0.0, 5.15, 6.023, 0.0, 5.032, 6.023, 0.0, 4.915, 6.023, 0.0, 4.797, 6.023, 0.0, 4.679, 6.022, 0.0, 4.562, 6.022, 0.0, 4.444, 6.022, 0.0, 4.327, 6.022, 0.0, 4.209, 6.022, 0.0, 4.092, 6.022, 0.0, 3.974, 6.021, 0.0, 3.856, 6.021, 0.0, 3.739, 6.021, 0.0, 3.621, 6.021, 0.0, 3.504, 6.021, 0.0, 3.386, 6.02, 0.0, 3.268, 6.02, 0.0, 3.151, 6.02, 0.0, 3.033, 6.02, 0.0, 2.916, 6.02, 0.0, 2.798, 6.019, 0.0, 2.68, 6.019, 0.0, 2.563, 6.019, 0.0, 2.445, 6.018, 0.0, 2.328, 6.018, 0.0, 2.21, 6.018, 0.0, 2.092, 6.017, 0.0, 1.975, 6.017, 0.0, 1.857, 6.017, 0.0, 1.74, 6.016, 0.0, 1.622, 6.016, 0.0, 1.505, 6.015, 0.0, 1.387, 6.015, 0.0, 1.269, 6.014, 0.0, 1.152, 6.013, 0.0, 1.034, 6.013, 0.0, 0.9166, 6.012, 0.0, 0.799, 6.011, 0.0, 0.6814, 6.01, 0.0, 0.5638, 6.008, 0.0, 0.4462, 6.006, 0.0, 0.3286, 6.003, 0.0, 0.211, 4.0, 0.0, 0.09346, -2.0, 0.0, -0.02413])
for _p, _l, _r in zip(_sp.bezier_points, ['VECTOR', 'VECTOR', 'VECTOR', 'VECTOR', 'VECTOR', 'VECTOR', 'VECTOR', 'VECTOR', 'VECTOR', 'VECTOR', 'VECTOR', 'VECTOR', 'VECTOR', 'VECTOR', 'VECTOR', 'VECTOR', 'VECTOR', 'VECTOR', 'VECTOR', 'VECTOR', 'VECTOR', 'VECTOR', 'VECTOR', 'VECTOR', 'VECTOR', 'VECTOR', 'VECTOR', 'VECTOR', 'VECTOR', 'VECTOR', 'VECTOR', 'VECTOR', 'VECTOR', 'VECTOR', 'VECTOR', 'VECTOR', 'VECTOR', 'VECTOR', 'VECTOR', 'VECTOR', 'VECTOR', 'VECTOR', 'VECTOR', 'VECTOR', 'VECTOR', 'VECTOR', 'VECTOR', 'VECTOR', 'VECTOR', 'VECTOR', 'VECTOR', 'VECTOR', 'VECTOR', 'VECTOR', 'VECTOR', 'VECTOR', 'VECTOR', 'VECTOR', 'VECTOR', 'VECTOR', 'VECTOR', 'VECTOR', 'VECTOR', 'VECTOR', 'VECTOR', 'VECTOR', 'VECTOR', 'VECTOR', 'VECTOR', 'VECTOR', 'VECTOR', 'VECTOR', 'VECTOR', 'VECTOR', 'VECTOR', 'VECTOR', 'VECTOR', 'VECTOR', 'VECTOR', 'VECTOR', 'VECTOR', 'VECTOR', 'VECTOR', 'VECTOR', 'VECTOR', 'VECTOR', 'VECTOR', 'VECTOR', 'VECTOR', 'VECTOR', 'VECTOR', 'VECTOR', 'VECTOR', 'VECTOR', 'VECTOR', 'VECTOR', 'VECTOR', 'VECTOR', 'VECTOR', 'VECTOR', 'VECTOR', 'VECTOR', 'VECTOR', 'VECTOR', 'VECTOR', 'VECTOR', 'VECTOR', 'VECTOR', 'VECTOR', 'VECTOR', 'VECTOR', 'VECTOR', 'VECTOR', 'VECTOR', 'VECTOR', 'VECTOR', 'VECTOR', 'VECTOR', 'VECTOR', 'VECTOR', 'VECTOR', 'VECTOR', 'VECTOR', 'VECTOR', 'VECTOR', 'VECTOR', 'VECTOR', 'VECTOR', 'VECTOR'], ['VECTOR', 'VECTOR', 'VECTOR', 'VECTOR', 'VECTOR', 'VECTOR', 'VECTOR', 'VECTOR', 'VECTOR', 'VECTOR', 'VECTOR', 'VECTOR', 'VECTOR', 'VECTOR', 'VECTOR', 'VECTOR', 'VECTOR', 'VECTOR', 'VECTOR', 'VECTOR', 'VECTOR', 'VECTOR', 'VECTOR', 'VECTOR', 'VECTOR', 'VECTOR', 'VECTOR', 'VECTOR', 'VECTOR', 'VECTOR', 'VECTOR', 'VECTOR', 'VECTOR', 'VECTOR', 'VECTOR', 'VECTOR', 'VECTOR', 'VECTOR', 'VECTOR', 'VECTOR', 'VECTOR', 'VECTOR', 'VECTOR', 'VECTOR', 'VECTOR', 'VECTOR', 'VECTOR', 'VECTOR', 'VECTOR', 'VECTOR', 'VECTOR', 'VECTOR', 'VECTOR', 'VECTOR', 'VECTOR', 'VECTOR', 'VECTOR', 'VECTOR', 'VECTOR', 'VECTOR', 'VECTOR', 'VECTOR', 'VECTOR', 'VECTOR', 'VECTOR', 'VECTOR', 'VECTOR', 'VECTOR', 'VECTOR', 'VECTOR', 'VECTOR', 'VECTOR', 'VECTOR', 'VECTOR', 'VECTOR', 'VECTOR', 'VECTOR', 'VECTOR', 'VECTOR', 'VECTOR', 'VECTOR', 'VECTOR', 'VECTOR', 'VECTOR', 'VECTOR', 'VECTOR', 'VECTOR', 'VECTOR', 'VECTOR', 'VECTOR', 'VECTOR', 'VECTOR', 'VECTOR', 'VECTOR', 'VECTOR', 'VECTOR', 'VECTOR', 'VECTOR', 'VECTOR', 'VECTOR', 'VECTOR', 'VECTOR', 'VECTOR', 'VECTOR', 'VECTOR', 'VECTOR', 'VECTOR', 'VECTOR', 'VECTOR', 'VECTOR', 'VECTOR', 'VECTOR', 'VECTOR', 'VECTOR', 'VECTOR', 'VECTOR', 'VECTOR', 'VECTOR', 'VECTOR', 'VECTOR', 'VECTOR', 'VECTOR', 'VECTOR', 'VECTOR', 'VECTOR', 'VECTOR', 'VECTOR', 'VECTOR', 'VECTOR']): _p.handle_left_type = _l; _p.handle_right_type = _r
_sp = cu_envelope_004.splines.new('BEZIER'); _sp.bezier_points.add(128)
_sp.bezier_points.foreach_set('co', [0.0, 0.0, 15.07, 0.0, 0.8422, 14.95, 0.0, 1.191, 14.83, 0.0, 1.459, 14.71, 0.0, 1.684, 14.6, 0.0, 1.883, 14.48, 0.0, 2.063, 14.36, 0.0, 2.228, 14.24, 0.0, 2.382, 14.13, 0.0, 2.527, 14.01, 0.0, 2.663, 13.89, 0.0, 2.793, 13.77, 0.0, 2.918, 13.66, 0.0, 3.037, 13.54, 0.0, 3.151, 13.42, 0.0, 3.262, 13.3, 0.0, 3.369, 13.19, 0.0, 3.473, 13.07, 0.0, 3.573, 12.95, 0.0, 3.671, 12.83, 0.0, 3.767, 12.71, 0.0, 3.86, 12.6, 0.0, 3.95, 12.48, 0.0, 4.039, 12.36, 0.0, 4.126, 12.24, 0.0, 4.211, 12.13, 0.0, 4.295, 12.01, 0.0, 4.376, 11.89, 0.0, 4.457, 11.77, 0.0, 4.536, 11.66, 0.0, 4.613, 11.54, 0.0, 4.689, 11.42, 0.0, 4.764, 11.3, 0.0, 4.838, 11.19, 0.0, 4.911, 11.07, 0.0, 4.983, 10.95, 0.0, 5.053, 10.83, 0.0, 5.123, 10.72, 0.0, 5.192, 10.6, 0.0, 5.26, 10.48, 0.0, 5.327, 10.36, 0.0, 5.393, 10.25, 0.0, 5.458, 10.13, 0.0, 5.523, 10.01, 0.0, 5.587, 9.893, 0.0, 5.65, 9.775, 0.0, 5.712, 9.657, 0.0, 5.774, 9.54, 0.0, 5.835, 9.422, 0.0, 5.896, 9.305, 0.0, 5.956, 9.187, 0.0, 6.015, 9.069, 0.0, 6.027, 8.952, 0.0, 6.026, 8.834, 0.0, 6.026, 8.717, 0.0, 6.026, 8.599, 0.0, 6.026, 8.482, 0.0, 6.026, 8.364, 0.0, 6.026, 8.246, 0.0, 6.026, 8.129, 0.0, 6.026, 8.011, 0.0, 6.026, 7.894, 0.0, 6.026, 7.776, 0.0, 6.026, 7.658, 0.0, 6.026, 7.541, 0.0, 6.025, 7.423, 0.0, 6.025, 7.306, 0.0, 6.025, 7.188, 0.0, 6.025, 7.07, 0.0, 6.025, 6.953, 0.0, 6.025, 6.835, 0.0, 6.025, 6.718, 0.0, 6.025, 6.6, 0.0, 6.025, 6.482, 0.0, 6.024, 6.365, 0.0, 6.024, 6.247, 0.0, 6.024, 6.13, 0.0, 6.024, 6.012, 0.0, 6.024, 5.895, 0.0, 6.024, 5.777, 0.0, 6.024, 5.659, 0.0, 6.024, 5.542, 0.0, 6.024, 5.424, 0.0, 6.023, 5.307, 0.0, 6.023, 5.189, 0.0, 6.023, 5.071, 0.0, 6.023, 4.954, 0.0, 6.023, 4.836, 0.0, 6.023, 4.719, 0.0, 6.023, 4.601, 0.0, 6.022, 4.483, 0.0, 6.022, 4.366, 0.0, 6.022, 4.248, 0.0, 6.022, 4.131, 0.0, 6.022, 4.013, 0.0, 6.022, 3.896, 0.0, 6.021, 3.778, 0.0, 6.021, 3.66, 0.0, 6.021, 3.543, 0.0, 6.021, 3.425, 0.0, 6.021, 3.308, 0.0, 6.02, 3.19, 0.0, 6.02, 3.072, 0.0, 6.02, 2.955, 0.0, 6.02, 2.837, 0.0, 6.019, 2.72, 0.0, 6.019, 2.602, 0.0, 6.019, 2.484, 0.0, 6.019, 2.367, 0.0, 6.018, 2.249, 0.0, 6.018, 2.132, 0.0, 6.018, 2.014, 0.0, 6.017, 1.896, 0.0, 6.017, 1.779, 0.0, 6.016, 1.661, 0.0, 6.016, 1.544, 0.0, 6.015, 1.426, 0.0, 6.015, 1.309, 0.0, 6.014, 1.191, 0.0, 6.014, 1.073, 0.0, 6.013, 0.9558, 0.0, 6.012, 0.8382, 0.0, 6.011, 0.7206, 0.0, 6.01, 0.603, 0.0, 6.009, 0.4854, 0.0, 6.007, 0.3678, 0.0, 6.005, 0.2502, 0.0, 6.001, 0.1327, 0.0, 0.0, 0.01507])
_sp.bezier_points.foreach_set('handle_left', [0.0, -0.2807, 15.11, 0.0, 0.5615, 14.99, 0.0, 1.075, 14.87, 0.0, 1.37, 14.75, 0.0, 1.609, 14.64, 0.0, 1.817, 14.52, 0.0, 2.003, 14.4, 0.0, 2.173, 14.28, 0.0, 2.331, 14.17, 0.0, 2.479, 14.05, 0.0, 2.618, 13.93, 0.0, 2.75, 13.81, 0.0, 2.876, 13.69, 0.0, 2.997, 13.58, 0.0, 3.113, 13.46, 0.0, 3.225, 13.34, 0.0, 3.333, 13.22, 0.0, 3.438, 13.11, 0.0, 3.54, 12.99, 0.0, 3.639, 12.87, 0.0, 3.735, 12.75, 0.0, 3.829, 12.64, 0.0, 3.92, 12.52, 0.0, 4.01, 12.4, 0.0, 4.097, 12.28, 0.0, 4.183, 12.17, 0.0, 4.267, 12.05, 0.0, 4.349, 11.93, 0.0, 4.43, 11.81, 0.0, 4.509, 11.7, 0.0, 4.587, 11.58, 0.0, 4.664, 11.46, 0.0, 4.739, 11.34, 0.0, 4.814, 11.23, 0.0, 4.887, 11.11, 0.0, 4.959, 10.99, 0.0, 5.03, 10.87, 0.0, 5.1, 10.75, 0.0, 5.169, 10.64, 0.0, 5.237, 10.52, 0.0, 5.304, 10.4, 0.0, 5.371, 10.28, 0.0, 5.437, 10.17, 0.0, 5.501, 10.05, 0.0, 5.566, 9.932, 0.0, 5.629, 9.814, 0.0, 5.692, 9.697, 0.0, 5.754, 9.579, 0.0, 5.815, 9.461, 0.0, 5.876, 9.344, 0.0, 5.936, 9.226, 0.0, 5.995, 9.109, 0.0, 6.023, 8.991, 0.0, 6.026, 8.873, 0.0, 6.026, 8.756, 0.0, 6.026, 8.638, 0.0, 6.026, 8.521, 0.0, 6.026, 8.403, 0.0, 6.026, 8.286, 0.0, 6.026, 8.168, 0.0, 6.026, 8.05, 0.0, 6.026, 7.933, 0.0, 6.026, 7.815, 0.0, 6.026, 7.698, 0.0, 6.026, 7.58, 0.0, 6.025, 7.462, 0.0, 6.025, 7.345, 0.0, 6.025, 7.227, 0.0, 6.025, 7.11, 0.0, 6.025, 6.992, 0.0, 6.025, 6.874, 0.0, 6.025, 6.757, 0.0, 6.025, 6.639, 0.0, 6.025, 6.522, 0.0, 6.025, 6.404, 0.0, 6.024, 6.287, 0.0, 6.024, 6.169, 0.0, 6.024, 6.051, 0.0, 6.024, 5.934, 0.0, 6.024, 5.816, 0.0, 6.024, 5.699, 0.0, 6.024, 5.581, 0.0, 6.024, 5.463, 0.0, 6.023, 5.346, 0.0, 6.023, 5.228, 0.0, 6.023, 5.111, 0.0, 6.023, 4.993, 0.0, 6.023, 4.875, 0.0, 6.023, 4.758, 0.0, 6.023, 4.64, 0.0, 6.022, 4.523, 0.0, 6.022, 4.405, 0.0, 6.022, 4.287, 0.0, 6.022, 4.17, 0.0, 6.022, 4.052, 0.0, 6.022, 3.935, 0.0, 6.021, 3.817, 0.0, 6.021, 3.7, 0.0, 6.021, 3.582, 0.0, 6.021, 3.464, 0.0, 6.021, 3.347, 0.0, 6.02, 3.229, 0.0, 6.02, 3.112, 0.0, 6.02, 2.994, 0.0, 6.02, 2.876, 0.0, 6.019, 2.759, 0.0, 6.019, 2.641, 0.0, 6.019, 2.524, 0.0, 6.019, 2.406, 0.0, 6.018, 2.288, 0.0, 6.018, 2.171, 0.0, 6.018, 2.053, 0.0, 6.017, 1.936, 0.0, 6.017, 1.818, 0.0, 6.017, 1.701, 0.0, 6.016, 1.583, 0.0, 6.016, 1.465, 0.0, 6.015, 1.348, 0.0, 6.015, 1.23, 0.0, 6.014, 1.113, 0.0, 6.013, 0.995, 0.0, 6.012, 0.8774, 0.0, 6.012, 0.7598, 0.0, 6.011, 0.6422, 0.0, 6.009, 0.5246, 0.0, 6.008, 0.407, 0.0, 6.005, 0.2894, 0.0, 6.002, 0.1719, 0.0, 2.0, 0.05426])
_sp.bezier_points.foreach_set('handle_right', [0.0, 0.2807, 15.03, 0.0, 0.9585, 14.91, 0.0, 1.28, 14.79, 0.0, 1.534, 14.67, 0.0, 1.751, 14.56, 0.0, 1.943, 14.44, 0.0, 2.118, 14.32, 0.0, 2.28, 14.2, 0.0, 2.43, 14.09, 0.0, 2.572, 13.97, 0.0, 2.707, 13.85, 0.0, 2.835, 13.73, 0.0, 2.957, 13.62, 0.0, 3.075, 13.5, 0.0, 3.188, 13.38, 0.0, 3.298, 13.26, 0.0, 3.404, 13.15, 0.0, 3.506, 13.03, 0.0, 3.606, 12.91, 0.0, 3.703, 12.79, 0.0, 3.798, 12.68, 0.0, 3.89, 12.56, 0.0, 3.98, 12.44, 0.0, 4.068, 12.32, 0.0, 4.155, 12.21, 0.0, 4.239, 12.09, 0.0, 4.322, 11.97, 0.0, 4.403, 11.85, 0.0, 4.483, 11.73, 0.0, 4.561, 11.62, 0.0, 4.639, 11.5, 0.0, 4.714, 11.38, 0.0, 4.789, 11.26, 0.0, 4.863, 11.15, 0.0, 4.935, 11.03, 0.0, 5.006, 10.91, 0.0, 5.077, 10.79, 0.0, 5.146, 10.68, 0.0, 5.215, 10.56, 0.0, 5.282, 10.44, 0.0, 5.349, 10.32, 0.0, 5.415, 10.21, 0.0, 5.48, 10.09, 0.0, 5.544, 9.971, 0.0, 5.608, 9.853, 0.0, 5.671, 9.736, 0.0, 5.733, 9.618, 0.0, 5.795, 9.501, 0.0, 5.855, 9.383, 0.0, 5.916, 9.265, 0.0, 5.975, 9.148, 0.0, 6.019, 9.03, 0.0, 6.027, 8.913, 0.0, 6.026, 8.795, 0.0, 6.026, 8.677, 0.0, 6.026, 8.56, 0.0, 6.026, 8.442, 0.0, 6.026, 8.325, 0.0, 6.026, 8.207, 0.0, 6.026, 8.09, 0.0, 6.026, 7.972, 0.0, 6.026, 7.854, 0.0, 6.026, 7.737, 0.0, 6.026, 7.619, 0.0, 6.025, 7.502, 0.0, 6.025, 7.384, 0.0, 6.025, 7.266, 0.0, 6.025, 7.149, 0.0, 6.025, 7.031, 0.0, 6.025, 6.914, 0.0, 6.025, 6.796, 0.0, 6.025, 6.678, 0.0, 6.025, 6.561, 0.0, 6.025, 6.443, 0.0, 6.024, 6.326, 0.0, 6.024, 6.208, 0.0, 6.024, 6.091, 0.0, 6.024, 5.973, 0.0, 6.024, 5.855, 0.0, 6.024, 5.738, 0.0, 6.024, 5.62, 0.0, 6.024, 5.503, 0.0, 6.023, 5.385, 0.0, 6.023, 5.267, 0.0, 6.023, 5.15, 0.0, 6.023, 5.032, 0.0, 6.023, 4.915, 0.0, 6.023, 4.797, 0.0, 6.023, 4.679, 0.0, 6.022, 4.562, 0.0, 6.022, 4.444, 0.0, 6.022, 4.327, 0.0, 6.022, 4.209, 0.0, 6.022, 4.092, 0.0, 6.022, 3.974, 0.0, 6.021, 3.856, 0.0, 6.021, 3.739, 0.0, 6.021, 3.621, 0.0, 6.021, 3.504, 0.0, 6.021, 3.386, 0.0, 6.02, 3.268, 0.0, 6.02, 3.151, 0.0, 6.02, 3.033, 0.0, 6.02, 2.916, 0.0, 6.02, 2.798, 0.0, 6.019, 2.68, 0.0, 6.019, 2.563, 0.0, 6.019, 2.445, 0.0, 6.018, 2.328, 0.0, 6.018, 2.21, 0.0, 6.018, 2.092, 0.0, 6.017, 1.975, 0.0, 6.017, 1.857, 0.0, 6.017, 1.74, 0.0, 6.016, 1.622, 0.0, 6.016, 1.505, 0.0, 6.015, 1.387, 0.0, 6.015, 1.269, 0.0, 6.014, 1.152, 0.0, 6.013, 1.034, 0.0, 6.013, 0.9166, 0.0, 6.012, 0.799, 0.0, 6.011, 0.6814, 0.0, 6.01, 0.5638, 0.0, 6.008, 0.4462, 0.0, 6.006, 0.3286, 0.0, 6.003, 0.211, 0.0, 4.0, 0.09346, 0.0, -2.0, -0.02413])
for _p, _l, _r in zip(_sp.bezier_points, ['VECTOR', 'VECTOR', 'VECTOR', 'VECTOR', 'VECTOR', 'VECTOR', 'VECTOR', 'VECTOR', 'VECTOR', 'VECTOR', 'VECTOR', 'VECTOR', 'VECTOR', 'VECTOR', 'VECTOR', 'VECTOR', 'VECTOR', 'VECTOR', 'VECTOR', 'VECTOR', 'VECTOR', 'VECTOR', 'VECTOR', 'VECTOR', 'VECTOR', 'VECTOR', 'VECTOR', 'VECTOR', 'VECTOR', 'VECTOR', 'VECTOR', 'VECTOR', 'VECTOR', 'VECTOR', 'VECTOR', 'VECTOR', 'VECTOR', 'VECTOR', 'VECTOR', 'VECTOR', 'VECTOR', 'VECTOR', 'VECTOR', 'VECTOR', 'VECTOR', 'VECTOR', 'VECTOR', 'VECTOR', 'VECTOR', 'VECTOR', 'VECTOR', 'VECTOR', 'VECTOR', 'VECTOR', 'VECTOR', 'VECTOR', 'VECTOR', 'VECTOR', 'VECTOR', 'VECTOR', 'VECTOR', 'VECTOR', 'VECTOR', 'VECTOR', 'VECTOR', 'VECTOR', 'VECTOR', 'VECTOR', 'VECTOR', 'VECTOR', 'VECTOR', 'VECTOR', 'VECTOR', 'VECTOR', 'VECTOR', 'VECTOR', 'VECTOR', 'VECTOR', 'VECTOR', 'VECTOR', 'VECTOR', 'VECTOR', 'VECTOR', 'VECTOR', 'VECTOR', 'VECTOR', 'VECTOR', 'VECTOR', 'VECTOR', 'VECTOR', 'VECTOR', 'VECTOR', 'VECTOR', 'VECTOR', 'VECTOR', 'VECTOR', 'VECTOR', 'VECTOR', 'VECTOR', 'VECTOR', 'VECTOR', 'VECTOR', 'VECTOR', 'VECTOR', 'VECTOR', 'VECTOR', 'VECTOR', 'VECTOR', 'VECTOR', 'VECTOR', 'VECTOR', 'VECTOR', 'VECTOR', 'VECTOR', 'VECTOR', 'VECTOR', 'VECTOR', 'VECTOR', 'VECTOR', 'VECTOR', 'VECTOR', 'VECTOR', 'VECTOR', 'VECTOR', 'VECTOR', 'VECTOR', 'VECTOR', 'VECTOR', 'VECTOR'], ['VECTOR', 'VECTOR', 'VECTOR', 'VECTOR', 'VECTOR', 'VECTOR', 'VECTOR', 'VECTOR', 'VECTOR', 'VECTOR', 'VECTOR', 'VECTOR', 'VECTOR', 'VECTOR', 'VECTOR', 'VECTOR', 'VECTOR', 'VECTOR', 'VECTOR', 'VECTOR', 'VECTOR', 'VECTOR', 'VECTOR', 'VECTOR', 'VECTOR', 'VECTOR', 'VECTOR', 'VECTOR', 'VECTOR', 'VECTOR', 'VECTOR', 'VECTOR', 'VECTOR', 'VECTOR', 'VECTOR', 'VECTOR', 'VECTOR', 'VECTOR', 'VECTOR', 'VECTOR', 'VECTOR', 'VECTOR', 'VECTOR', 'VECTOR', 'VECTOR', 'VECTOR', 'VECTOR', 'VECTOR', 'VECTOR', 'VECTOR', 'VECTOR', 'VECTOR', 'VECTOR', 'VECTOR', 'VECTOR', 'VECTOR', 'VECTOR', 'VECTOR', 'VECTOR', 'VECTOR', 'VECTOR', 'VECTOR', 'VECTOR', 'VECTOR', 'VECTOR', 'VECTOR', 'VECTOR', 'VECTOR', 'VECTOR', 'VECTOR', 'VECTOR', 'VECTOR', 'VECTOR', 'VECTOR', 'VECTOR', 'VECTOR', 'VECTOR', 'VECTOR', 'VECTOR', 'VECTOR', 'VECTOR', 'VECTOR', 'VECTOR', 'VECTOR', 'VECTOR', 'VECTOR', 'VECTOR', 'VECTOR', 'VECTOR', 'VECTOR', 'VECTOR', 'VECTOR', 'VECTOR', 'VECTOR', 'VECTOR', 'VECTOR', 'VECTOR', 'VECTOR', 'VECTOR', 'VECTOR', 'VECTOR', 'VECTOR', 'VECTOR', 'VECTOR', 'VECTOR', 'VECTOR', 'VECTOR', 'VECTOR', 'VECTOR', 'VECTOR', 'VECTOR', 'VECTOR', 'VECTOR', 'VECTOR', 'VECTOR', 'VECTOR', 'VECTOR', 'VECTOR', 'VECTOR', 'VECTOR', 'VECTOR', 'VECTOR', 'VECTOR', 'VECTOR', 'VECTOR', 'VECTOR', 'VECTOR', 'VECTOR', 'VECTOR']): _p.handle_left_type = _l; _p.handle_right_type = _r
cu_envelope_004.use_path_clamp = True
cu_envelope_004.bevel_resolution = 0
cu_envelope_004.fill_mode = 'BOTH'
cu_envelope_003 = bpy.data.curves.new('envelope.003', 'CURVE')
cu_envelope_003.dimensions = '2D'
_sp = cu_envelope_003.splines.new('BEZIER'); _sp.bezier_points.add(128)
_sp.bezier_points.foreach_set('co', [0.0, 0.0, 15.07, 0.8422, 0.0, 14.95, 1.191, 0.0, 14.83, 1.459, 0.0, 14.71, 1.684, 0.0, 14.6, 1.883, 0.0, 14.48, 2.063, 0.0, 14.36, 2.228, 0.0, 14.24, 2.382, 0.0, 14.13, 2.527, 0.0, 14.01, 2.663, 0.0, 13.89, 2.793, 0.0, 13.77, 2.918, 0.0, 13.66, 3.037, 0.0, 13.54, 3.151, 0.0, 13.42, 3.262, 0.0, 13.3, 3.369, 0.0, 13.19, 3.473, 0.0, 13.07, 3.573, 0.0, 12.95, 3.671, 0.0, 12.83, 3.767, 0.0, 12.71, 3.86, 0.0, 12.6, 3.95, 0.0, 12.48, 4.039, 0.0, 12.36, 4.126, 0.0, 12.24, 4.211, 0.0, 12.13, 4.295, 0.0, 12.01, 4.376, 0.0, 11.89, 4.457, 0.0, 11.77, 4.536, 0.0, 11.66, 4.613, 0.0, 11.54, 4.689, 0.0, 11.42, 4.764, 0.0, 11.3, 4.838, 0.0, 11.19, 4.911, 0.0, 11.07, 4.983, 0.0, 10.95, 5.053, 0.0, 10.83, 5.123, 0.0, 10.72, 5.192, 0.0, 10.6, 5.26, 0.0, 10.48, 5.327, 0.0, 10.36, 5.393, 0.0, 10.25, 5.458, 0.0, 10.13, 5.523, 0.0, 10.01, 5.587, 0.0, 9.893, 5.65, 0.0, 9.775, 5.712, 0.0, 9.657, 5.774, 0.0, 9.54, 5.835, 0.0, 9.422, 5.896, 0.0, 9.305, 5.956, 0.0, 9.187, 6.015, 0.0, 9.069, 6.027, 0.0, 8.952, 6.026, 0.0, 8.834, 6.026, 0.0, 8.717, 6.026, 0.0, 8.599, 6.026, 0.0, 8.482, 6.026, 0.0, 8.364, 6.026, 0.0, 8.246, 6.026, 0.0, 8.129, 6.026, 0.0, 8.011, 6.026, 0.0, 7.894, 6.026, 0.0, 7.776, 6.026, 0.0, 7.658, 6.026, 0.0, 7.541, 6.025, 0.0, 7.423, 6.025, 0.0, 7.306, 6.025, 0.0, 7.188, 6.025, 0.0, 7.07, 6.025, 0.0, 6.953, 6.025, 0.0, 6.835, 6.025, 0.0, 6.718, 6.025, 0.0, 6.6, 6.025, 0.0, 6.482, 6.024, 0.0, 6.365, 6.024, 0.0, 6.247, 6.024, 0.0, 6.13, 6.024, 0.0, 6.012, 6.024, 0.0, 5.895, 6.024, 0.0, 5.777, 6.024, 0.0, 5.659, 6.024, 0.0, 5.542, 6.024, 0.0, 5.424, 6.023, 0.0, 5.307, 6.023, 0.0, 5.189, 6.023, 0.0, 5.071, 6.023, 0.0, 4.954, 6.023, 0.0, 4.836, 6.023, 0.0, 4.719, 6.023, 0.0, 4.601, 6.022, 0.0, 4.483, 6.022, 0.0, 4.366, 6.022, 0.0, 4.248, 6.022, 0.0, 4.131, 6.022, 0.0, 4.013, 6.022, 0.0, 3.896, 6.021, 0.0, 3.778, 6.021, 0.0, 3.66, 6.021, 0.0, 3.543, 6.021, 0.0, 3.425, 6.021, 0.0, 3.308, 6.02, 0.0, 3.19, 6.02, 0.0, 3.072, 6.02, 0.0, 2.955, 6.02, 0.0, 2.837, 6.019, 0.0, 2.72, 6.019, 0.0, 2.602, 6.019, 0.0, 2.484, 6.019, 0.0, 2.367, 6.018, 0.0, 2.249, 6.018, 0.0, 2.132, 6.018, 0.0, 2.014, 6.017, 0.0, 1.896, 6.017, 0.0, 1.779, 6.016, 0.0, 1.661, 6.016, 0.0, 1.544, 6.015, 0.0, 1.426, 6.015, 0.0, 1.309, 6.014, 0.0, 1.191, 6.014, 0.0, 1.073, 6.013, 0.0, 0.9558, 6.012, 0.0, 0.8382, 6.011, 0.0, 0.7206, 6.01, 0.0, 0.603, 6.009, 0.0, 0.4854, 6.007, 0.0, 0.3678, 6.005, 0.0, 0.2502, 6.001, 0.0, 0.1327, 0.0, 0.0, 0.01507])
_sp.bezier_points.foreach_set('handle_left', [-0.2807, 0.0, 15.11, 0.5615, 0.0, 14.99, 1.075, 0.0, 14.87, 1.37, 0.0, 14.75, 1.609, 0.0, 14.64, 1.817, 0.0, 14.52, 2.003, 0.0, 14.4, 2.173, 0.0, 14.28, 2.331, 0.0, 14.17, 2.479, 0.0, 14.05, 2.618, 0.0, 13.93, 2.75, 0.0, 13.81, 2.876, 0.0, 13.69, 2.997, 0.0, 13.58, 3.113, 0.0, 13.46, 3.225, 0.0, 13.34, 3.333, 0.0, 13.22, 3.438, 0.0, 13.11, 3.54, 0.0, 12.99, 3.639, 0.0, 12.87, 3.735, 0.0, 12.75, 3.829, 0.0, 12.64, 3.92, 0.0, 12.52, 4.01, 0.0, 12.4, 4.097, 0.0, 12.28, 4.183, 0.0, 12.17, 4.267, 0.0, 12.05, 4.349, 0.0, 11.93, 4.43, 0.0, 11.81, 4.509, 0.0, 11.7, 4.587, 0.0, 11.58, 4.664, 0.0, 11.46, 4.739, 0.0, 11.34, 4.814, 0.0, 11.23, 4.887, 0.0, 11.11, 4.959, 0.0, 10.99, 5.03, 0.0, 10.87, 5.1, 0.0, 10.75, 5.169, 0.0, 10.64, 5.237, 0.0, 10.52, 5.304, 0.0, 10.4, 5.371, 0.0, 10.28, 5.437, 0.0, 10.17, 5.501, 0.0, 10.05, 5.566, 0.0, 9.932, 5.629, 0.0, 9.814, 5.692, 0.0, 9.697, 5.754, 0.0, 9.579, 5.815, 0.0, 9.461, 5.876, 0.0, 9.344, 5.936, 0.0, 9.226, 5.995, 0.0, 9.109, 6.023, 0.0, 8.991, 6.026, 0.0, 8.873, 6.026, 0.0, 8.756, 6.026, 0.0, 8.638, 6.026, 0.0, 8.521, 6.026, 0.0, 8.403, 6.026, 0.0, 8.286, 6.026, 0.0, 8.168, 6.026, 0.0, 8.05, 6.026, 0.0, 7.933, 6.026, 0.0, 7.815, 6.026, 0.0, 7.698, 6.026, 0.0, 7.58, 6.025, 0.0, 7.462, 6.025, 0.0, 7.345, 6.025, 0.0, 7.227, 6.025, 0.0, 7.11, 6.025, 0.0, 6.992, 6.025, 0.0, 6.874, 6.025, 0.0, 6.757, 6.025, 0.0, 6.639, 6.025, 0.0, 6.522, 6.025, 0.0, 6.404, 6.024, 0.0, 6.287, 6.024, 0.0, 6.169, 6.024, 0.0, 6.051, 6.024, 0.0, 5.934, 6.024, 0.0, 5.816, 6.024, 0.0, 5.699, 6.024, 0.0, 5.581, 6.024, 0.0, 5.463, 6.023, 0.0, 5.346, 6.023, 0.0, 5.228, 6.023, 0.0, 5.111, 6.023, 0.0, 4.993, 6.023, 0.0, 4.875, 6.023, 0.0, 4.758, 6.023, 0.0, 4.64, 6.022, 0.0, 4.523, 6.022, 0.0, 4.405, 6.022, 0.0, 4.287, 6.022, 0.0, 4.17, 6.022, 0.0, 4.052, 6.022, 0.0, 3.935, 6.021, 0.0, 3.817, 6.021, 0.0, 3.7, 6.021, 0.0, 3.582, 6.021, 0.0, 3.464, 6.021, 0.0, 3.347, 6.02, 0.0, 3.229, 6.02, 0.0, 3.112, 6.02, 0.0, 2.994, 6.02, 0.0, 2.876, 6.019, 0.0, 2.759, 6.019, 0.0, 2.641, 6.019, 0.0, 2.524, 6.019, 0.0, 2.406, 6.018, 0.0, 2.288, 6.018, 0.0, 2.171, 6.018, 0.0, 2.053, 6.017, 0.0, 1.936, 6.017, 0.0, 1.818, 6.017, 0.0, 1.701, 6.016, 0.0, 1.583, 6.016, 0.0, 1.465, 6.015, 0.0, 1.348, 6.015, 0.0, 1.23, 6.014, 0.0, 1.113, 6.013, 0.0, 0.995, 6.012, 0.0, 0.8774, 6.012, 0.0, 0.7598, 6.011, 0.0, 0.6422, 6.009, 0.0, 0.5246, 6.008, 0.0, 0.407, 6.005, 0.0, 0.2894, 6.002, 0.0, 0.1719, 2.0, 0.0, 0.05426])
_sp.bezier_points.foreach_set('handle_right', [0.2807, 0.0, 15.03, 0.9585, 0.0, 14.91, 1.28, 0.0, 14.79, 1.534, 0.0, 14.67, 1.751, 0.0, 14.56, 1.943, 0.0, 14.44, 2.118, 0.0, 14.32, 2.28, 0.0, 14.2, 2.43, 0.0, 14.09, 2.572, 0.0, 13.97, 2.707, 0.0, 13.85, 2.835, 0.0, 13.73, 2.957, 0.0, 13.62, 3.075, 0.0, 13.5, 3.188, 0.0, 13.38, 3.298, 0.0, 13.26, 3.404, 0.0, 13.15, 3.506, 0.0, 13.03, 3.606, 0.0, 12.91, 3.703, 0.0, 12.79, 3.798, 0.0, 12.68, 3.89, 0.0, 12.56, 3.98, 0.0, 12.44, 4.068, 0.0, 12.32, 4.155, 0.0, 12.21, 4.239, 0.0, 12.09, 4.322, 0.0, 11.97, 4.403, 0.0, 11.85, 4.483, 0.0, 11.73, 4.561, 0.0, 11.62, 4.639, 0.0, 11.5, 4.714, 0.0, 11.38, 4.789, 0.0, 11.26, 4.863, 0.0, 11.15, 4.935, 0.0, 11.03, 5.006, 0.0, 10.91, 5.077, 0.0, 10.79, 5.146, 0.0, 10.68, 5.215, 0.0, 10.56, 5.282, 0.0, 10.44, 5.349, 0.0, 10.32, 5.415, 0.0, 10.21, 5.48, 0.0, 10.09, 5.544, 0.0, 9.971, 5.608, 0.0, 9.853, 5.671, 0.0, 9.736, 5.733, 0.0, 9.618, 5.795, 0.0, 9.501, 5.855, 0.0, 9.383, 5.916, 0.0, 9.265, 5.975, 0.0, 9.148, 6.019, 0.0, 9.03, 6.027, 0.0, 8.913, 6.026, 0.0, 8.795, 6.026, 0.0, 8.677, 6.026, 0.0, 8.56, 6.026, 0.0, 8.442, 6.026, 0.0, 8.325, 6.026, 0.0, 8.207, 6.026, 0.0, 8.09, 6.026, 0.0, 7.972, 6.026, 0.0, 7.854, 6.026, 0.0, 7.737, 6.026, 0.0, 7.619, 6.025, 0.0, 7.502, 6.025, 0.0, 7.384, 6.025, 0.0, 7.266, 6.025, 0.0, 7.149, 6.025, 0.0, 7.031, 6.025, 0.0, 6.914, 6.025, 0.0, 6.796, 6.025, 0.0, 6.678, 6.025, 0.0, 6.561, 6.025, 0.0, 6.443, 6.024, 0.0, 6.326, 6.024, 0.0, 6.208, 6.024, 0.0, 6.091, 6.024, 0.0, 5.973, 6.024, 0.0, 5.855, 6.024, 0.0, 5.738, 6.024, 0.0, 5.62, 6.024, 0.0, 5.503, 6.023, 0.0, 5.385, 6.023, 0.0, 5.267, 6.023, 0.0, 5.15, 6.023, 0.0, 5.032, 6.023, 0.0, 4.915, 6.023, 0.0, 4.797, 6.023, 0.0, 4.679, 6.022, 0.0, 4.562, 6.022, 0.0, 4.444, 6.022, 0.0, 4.327, 6.022, 0.0, 4.209, 6.022, 0.0, 4.092, 6.022, 0.0, 3.974, 6.021, 0.0, 3.856, 6.021, 0.0, 3.739, 6.021, 0.0, 3.621, 6.021, 0.0, 3.504, 6.021, 0.0, 3.386, 6.02, 0.0, 3.268, 6.02, 0.0, 3.151, 6.02, 0.0, 3.033, 6.02, 0.0, 2.916, 6.02, 0.0, 2.798, 6.019, 0.0, 2.68, 6.019, 0.0, 2.563, 6.019, 0.0, 2.445, 6.018, 0.0, 2.328, 6.018, 0.0, 2.21, 6.018, 0.0, 2.092, 6.017, 0.0, 1.975, 6.017, 0.0, 1.857, 6.017, 0.0, 1.74, 6.016, 0.0, 1.622, 6.016, 0.0, 1.505, 6.015, 0.0, 1.387, 6.015, 0.0, 1.269, 6.014, 0.0, 1.152, 6.013, 0.0, 1.034, 6.013, 0.0, 0.9166, 6.012, 0.0, 0.799, 6.011, 0.0, 0.6814, 6.01, 0.0, 0.5638, 6.008, 0.0, 0.4462, 6.006, 0.0, 0.3286, 6.003, 0.0, 0.211, 4.0, 0.0, 0.09346, -2.0, 0.0, -0.02413])
for _p, _l, _r in zip(_sp.bezier_points, ['VECTOR', 'VECTOR', 'VECTOR', 'VECTOR', 'VECTOR', 'VECTOR', 'VECTOR', 'VECTOR', 'VECTOR', 'VECTOR', 'VECTOR', 'VECTOR', 'VECTOR', 'VECTOR', 'VECTOR', 'VECTOR', 'VECTOR', 'VECTOR', 'VECTOR', 'VECTOR', 'VECTOR', 'VECTOR', 'VECTOR', 'VECTOR', 'VECTOR', 'VECTOR', 'VECTOR', 'VECTOR', 'VECTOR', 'VECTOR', 'VECTOR', 'VECTOR', 'VECTOR', 'VECTOR', 'VECTOR', 'VECTOR', 'VECTOR', 'VECTOR', 'VECTOR', 'VECTOR', 'VECTOR', 'VECTOR', 'VECTOR', 'VECTOR', 'VECTOR', 'VECTOR', 'VECTOR', 'VECTOR', 'VECTOR', 'VECTOR', 'VECTOR', 'VECTOR', 'VECTOR', 'VECTOR', 'VECTOR', 'VECTOR', 'VECTOR', 'VECTOR', 'VECTOR', 'VECTOR', 'VECTOR', 'VECTOR', 'VECTOR', 'VECTOR', 'VECTOR', 'VECTOR', 'VECTOR', 'VECTOR', 'VECTOR', 'VECTOR', 'VECTOR', 'VECTOR', 'VECTOR', 'VECTOR', 'VECTOR', 'VECTOR', 'VECTOR', 'VECTOR', 'VECTOR', 'VECTOR', 'VECTOR', 'VECTOR', 'VECTOR', 'VECTOR', 'VECTOR', 'VECTOR', 'VECTOR', 'VECTOR', 'VECTOR', 'VECTOR', 'VECTOR', 'VECTOR', 'VECTOR', 'VECTOR', 'VECTOR', 'VECTOR', 'VECTOR', 'VECTOR', 'VECTOR', 'VECTOR', 'VECTOR', 'VECTOR', 'VECTOR', 'VECTOR', 'VECTOR', 'VECTOR', 'VECTOR', 'VECTOR', 'VECTOR', 'VECTOR', 'VECTOR', 'VECTOR', 'VECTOR', 'VECTOR', 'VECTOR', 'VECTOR', 'VECTOR', 'VECTOR', 'VECTOR', 'VECTOR', 'VECTOR', 'VECTOR', 'VECTOR', 'VECTOR', 'VECTOR', 'VECTOR', 'VECTOR', 'VECTOR', 'VECTOR'], ['VECTOR', 'VECTOR', 'VECTOR', 'VECTOR', 'VECTOR', 'VECTOR', 'VECTOR', 'VECTOR', 'VECTOR', 'VECTOR', 'VECTOR', 'VECTOR', 'VECTOR', 'VECTOR', 'VECTOR', 'VECTOR', 'VECTOR', 'VECTOR', 'VECTOR', 'VECTOR', 'VECTOR', 'VECTOR', 'VECTOR', 'VECTOR', 'VECTOR', 'VECTOR', 'VECTOR', 'VECTOR', 'VECTOR', 'VECTOR', 'VECTOR', 'VECTOR', 'VECTOR', 'VECTOR', 'VECTOR', 'VECTOR', 'VECTOR', 'VECTOR', 'VECTOR', 'VECTOR', 'VECTOR', 'VECTOR', 'VECTOR', 'VECTOR', 'VECTOR', 'VECTOR', 'VECTOR', 'VECTOR', 'VECTOR', 'VECTOR', 'VECTOR', 'VECTOR', 'VECTOR', 'VECTOR', 'VECTOR', 'VECTOR', 'VECTOR', 'VECTOR', 'VECTOR', 'VECTOR', 'VECTOR', 'VECTOR', 'VECTOR', 'VECTOR', 'VECTOR', 'VECTOR', 'VECTOR', 'VECTOR', 'VECTOR', 'VECTOR', 'VECTOR', 'VECTOR', 'VECTOR', 'VECTOR', 'VECTOR', 'VECTOR', 'VECTOR', 'VECTOR', 'VECTOR', 'VECTOR', 'VECTOR', 'VECTOR', 'VECTOR', 'VECTOR', 'VECTOR', 'VECTOR', 'VECTOR', 'VECTOR', 'VECTOR', 'VECTOR', 'VECTOR', 'VECTOR', 'VECTOR', 'VECTOR', 'VECTOR', 'VECTOR', 'VECTOR', 'VECTOR', 'VECTOR', 'VECTOR', 'VECTOR', 'VECTOR', 'VECTOR', 'VECTOR', 'VECTOR', 'VECTOR', 'VECTOR', 'VECTOR', 'VECTOR', 'VECTOR', 'VECTOR', 'VECTOR', 'VECTOR', 'VECTOR', 'VECTOR', 'VECTOR', 'VECTOR', 'VECTOR', 'VECTOR', 'VECTOR', 'VECTOR', 'VECTOR', 'VECTOR', 'VECTOR', 'VECTOR', 'VECTOR', 'VECTOR', 'VECTOR', 'VECTOR']): _p.handle_left_type = _l; _p.handle_right_type = _r
_sp = cu_envelope_003.splines.new('BEZIER'); _sp.bezier_points.add(128)
_sp.bezier_points.foreach_set('co', [0.0, 0.0, 15.07, 0.0, 0.8422, 14.95, 0.0, 1.191, 14.83, 0.0, 1.459, 14.71, 0.0, 1.684, 14.6, 0.0, 1.883, 14.48, 0.0, 2.063, 14.36, 0.0, 2.228, 14.24, 0.0, 2.382, 14.13, 0.0, 2.527, 14.01, 0.0, 2.663, 13.89, 0.0, 2.793, 13.77, 0.0, 2.918, 13.66, 0.0, 3.037, 13.54, 0.0, 3.151, 13.42, 0.0, 3.262, 13.3, 0.0, 3.369, 13.19, 0.0, 3.473, 13.07, 0.0, 3.573, 12.95, 0.0, 3.671, 12.83, 0.0, 3.767, 12.71, 0.0, 3.86, 12.6, 0.0, 3.95, 12.48, 0.0, 4.039, 12.36, 0.0, 4.126, 12.24, 0.0, 4.211, 12.13, 0.0, 4.295, 12.01, 0.0, 4.376, 11.89, 0.0, 4.457, 11.77, 0.0, 4.536, 11.66, 0.0, 4.613, 11.54, 0.0, 4.689, 11.42, 0.0, 4.764, 11.3, 0.0, 4.838, 11.19, 0.0, 4.911, 11.07, 0.0, 4.983, 10.95, 0.0, 5.053, 10.83, 0.0, 5.123, 10.72, 0.0, 5.192, 10.6, 0.0, 5.26, 10.48, 0.0, 5.327, 10.36, 0.0, 5.393, 10.25, 0.0, 5.458, 10.13, 0.0, 5.523, 10.01, 0.0, 5.587, 9.893, 0.0, 5.65, 9.775, 0.0, 5.712, 9.657, 0.0, 5.774, 9.54, 0.0, 5.835, 9.422, 0.0, 5.896, 9.305, 0.0, 5.956, 9.187, 0.0, 6.015, 9.069, 0.0, 6.027, 8.952, 0.0, 6.026, 8.834, 0.0, 6.026, 8.717, 0.0, 6.026, 8.599, 0.0, 6.026, 8.482, 0.0, 6.026, 8.364, 0.0, 6.026, 8.246, 0.0, 6.026, 8.129, 0.0, 6.026, 8.011, 0.0, 6.026, 7.894, 0.0, 6.026, 7.776, 0.0, 6.026, 7.658, 0.0, 6.026, 7.541, 0.0, 6.025, 7.423, 0.0, 6.025, 7.306, 0.0, 6.025, 7.188, 0.0, 6.025, 7.07, 0.0, 6.025, 6.953, 0.0, 6.025, 6.835, 0.0, 6.025, 6.718, 0.0, 6.025, 6.6, 0.0, 6.025, 6.482, 0.0, 6.024, 6.365, 0.0, 6.024, 6.247, 0.0, 6.024, 6.13, 0.0, 6.024, 6.012, 0.0, 6.024, 5.895, 0.0, 6.024, 5.777, 0.0, 6.024, 5.659, 0.0, 6.024, 5.542, 0.0, 6.024, 5.424, 0.0, 6.023, 5.307, 0.0, 6.023, 5.189, 0.0, 6.023, 5.071, 0.0, 6.023, 4.954, 0.0, 6.023, 4.836, 0.0, 6.023, 4.719, 0.0, 6.023, 4.601, 0.0, 6.022, 4.483, 0.0, 6.022, 4.366, 0.0, 6.022, 4.248, 0.0, 6.022, 4.131, 0.0, 6.022, 4.013, 0.0, 6.022, 3.896, 0.0, 6.021, 3.778, 0.0, 6.021, 3.66, 0.0, 6.021, 3.543, 0.0, 6.021, 3.425, 0.0, 6.021, 3.308, 0.0, 6.02, 3.19, 0.0, 6.02, 3.072, 0.0, 6.02, 2.955, 0.0, 6.02, 2.837, 0.0, 6.019, 2.72, 0.0, 6.019, 2.602, 0.0, 6.019, 2.484, 0.0, 6.019, 2.367, 0.0, 6.018, 2.249, 0.0, 6.018, 2.132, 0.0, 6.018, 2.014, 0.0, 6.017, 1.896, 0.0, 6.017, 1.779, 0.0, 6.016, 1.661, 0.0, 6.016, 1.544, 0.0, 6.015, 1.426, 0.0, 6.015, 1.309, 0.0, 6.014, 1.191, 0.0, 6.014, 1.073, 0.0, 6.013, 0.9558, 0.0, 6.012, 0.8382, 0.0, 6.011, 0.7206, 0.0, 6.01, 0.603, 0.0, 6.009, 0.4854, 0.0, 6.007, 0.3678, 0.0, 6.005, 0.2502, 0.0, 6.001, 0.1327, 0.0, 0.0, 0.01507])
_sp.bezier_points.foreach_set('handle_left', [0.0, -0.2807, 15.11, 0.0, 0.5615, 14.99, 0.0, 1.075, 14.87, 0.0, 1.37, 14.75, 0.0, 1.609, 14.64, 0.0, 1.817, 14.52, 0.0, 2.003, 14.4, 0.0, 2.173, 14.28, 0.0, 2.331, 14.17, 0.0, 2.479, 14.05, 0.0, 2.618, 13.93, 0.0, 2.75, 13.81, 0.0, 2.876, 13.69, 0.0, 2.997, 13.58, 0.0, 3.113, 13.46, 0.0, 3.225, 13.34, 0.0, 3.333, 13.22, 0.0, 3.438, 13.11, 0.0, 3.54, 12.99, 0.0, 3.639, 12.87, 0.0, 3.735, 12.75, 0.0, 3.829, 12.64, 0.0, 3.92, 12.52, 0.0, 4.01, 12.4, 0.0, 4.097, 12.28, 0.0, 4.183, 12.17, 0.0, 4.267, 12.05, 0.0, 4.349, 11.93, 0.0, 4.43, 11.81, 0.0, 4.509, 11.7, 0.0, 4.587, 11.58, 0.0, 4.664, 11.46, 0.0, 4.739, 11.34, 0.0, 4.814, 11.23, 0.0, 4.887, 11.11, 0.0, 4.959, 10.99, 0.0, 5.03, 10.87, 0.0, 5.1, 10.75, 0.0, 5.169, 10.64, 0.0, 5.237, 10.52, 0.0, 5.304, 10.4, 0.0, 5.371, 10.28, 0.0, 5.437, 10.17, 0.0, 5.501, 10.05, 0.0, 5.566, 9.932, 0.0, 5.629, 9.814, 0.0, 5.692, 9.697, 0.0, 5.754, 9.579, 0.0, 5.815, 9.461, 0.0, 5.876, 9.344, 0.0, 5.936, 9.226, 0.0, 5.995, 9.109, 0.0, 6.023, 8.991, 0.0, 6.026, 8.873, 0.0, 6.026, 8.756, 0.0, 6.026, 8.638, 0.0, 6.026, 8.521, 0.0, 6.026, 8.403, 0.0, 6.026, 8.286, 0.0, 6.026, 8.168, 0.0, 6.026, 8.05, 0.0, 6.026, 7.933, 0.0, 6.026, 7.815, 0.0, 6.026, 7.698, 0.0, 6.026, 7.58, 0.0, 6.025, 7.462, 0.0, 6.025, 7.345, 0.0, 6.025, 7.227, 0.0, 6.025, 7.11, 0.0, 6.025, 6.992, 0.0, 6.025, 6.874, 0.0, 6.025, 6.757, 0.0, 6.025, 6.639, 0.0, 6.025, 6.522, 0.0, 6.025, 6.404, 0.0, 6.024, 6.287, 0.0, 6.024, 6.169, 0.0, 6.024, 6.051, 0.0, 6.024, 5.934, 0.0, 6.024, 5.816, 0.0, 6.024, 5.699, 0.0, 6.024, 5.581, 0.0, 6.024, 5.463, 0.0, 6.023, 5.346, 0.0, 6.023, 5.228, 0.0, 6.023, 5.111, 0.0, 6.023, 4.993, 0.0, 6.023, 4.875, 0.0, 6.023, 4.758, 0.0, 6.023, 4.64, 0.0, 6.022, 4.523, 0.0, 6.022, 4.405, 0.0, 6.022, 4.287, 0.0, 6.022, 4.17, 0.0, 6.022, 4.052, 0.0, 6.022, 3.935, 0.0, 6.021, 3.817, 0.0, 6.021, 3.7, 0.0, 6.021, 3.582, 0.0, 6.021, 3.464, 0.0, 6.021, 3.347, 0.0, 6.02, 3.229, 0.0, 6.02, 3.112, 0.0, 6.02, 2.994, 0.0, 6.02, 2.876, 0.0, 6.019, 2.759, 0.0, 6.019, 2.641, 0.0, 6.019, 2.524, 0.0, 6.019, 2.406, 0.0, 6.018, 2.288, 0.0, 6.018, 2.171, 0.0, 6.018, 2.053, 0.0, 6.017, 1.936, 0.0, 6.017, 1.818, 0.0, 6.017, 1.701, 0.0, 6.016, 1.583, 0.0, 6.016, 1.465, 0.0, 6.015, 1.348, 0.0, 6.015, 1.23, 0.0, 6.014, 1.113, 0.0, 6.013, 0.995, 0.0, 6.012, 0.8774, 0.0, 6.012, 0.7598, 0.0, 6.011, 0.6422, 0.0, 6.009, 0.5246, 0.0, 6.008, 0.407, 0.0, 6.005, 0.2894, 0.0, 6.002, 0.1719, 0.0, 2.0, 0.05426])
_sp.bezier_points.foreach_set('handle_right', [0.0, 0.2807, 15.03, 0.0, 0.9585, 14.91, 0.0, 1.28, 14.79, 0.0, 1.534, 14.67, 0.0, 1.751, 14.56, 0.0, 1.943, 14.44, 0.0, 2.118, 14.32, 0.0, 2.28, 14.2, 0.0, 2.43, 14.09, 0.0, 2.572, 13.97, 0.0, 2.707, 13.85, 0.0, 2.835, 13.73, 0.0, 2.957, 13.62, 0.0, 3.075, 13.5, 0.0, 3.188, 13.38, 0.0, 3.298, 13.26, 0.0, 3.404, 13.15, 0.0, 3.506, 13.03, 0.0, 3.606, 12.91, 0.0, 3.703, 12.79, 0.0, 3.798, 12.68, 0.0, 3.89, 12.56, 0.0, 3.98, 12.44, 0.0, 4.068, 12.32, 0.0, 4.155, 12.21, 0.0, 4.239, 12.09, 0.0, 4.322, 11.97, 0.0, 4.403, 11.85, 0.0, 4.483, 11.73, 0.0, 4.561, 11.62, 0.0, 4.639, 11.5, 0.0, 4.714, 11.38, 0.0, 4.789, 11.26, 0.0, 4.863, 11.15, 0.0, 4.935, 11.03, 0.0, 5.006, 10.91, 0.0, 5.077, 10.79, 0.0, 5.146, 10.68, 0.0, 5.215, 10.56, 0.0, 5.282, 10.44, 0.0, 5.349, 10.32, 0.0, 5.415, 10.21, 0.0, 5.48, 10.09, 0.0, 5.544, 9.971, 0.0, 5.608, 9.853, 0.0, 5.671, 9.736, 0.0, 5.733, 9.618, 0.0, 5.795, 9.501, 0.0, 5.855, 9.383, 0.0, 5.916, 9.265, 0.0, 5.975, 9.148, 0.0, 6.019, 9.03, 0.0, 6.027, 8.913, 0.0, 6.026, 8.795, 0.0, 6.026, 8.677, 0.0, 6.026, 8.56, 0.0, 6.026, 8.442, 0.0, 6.026, 8.325, 0.0, 6.026, 8.207, 0.0, 6.026, 8.09, 0.0, 6.026, 7.972, 0.0, 6.026, 7.854, 0.0, 6.026, 7.737, 0.0, 6.026, 7.619, 0.0, 6.025, 7.502, 0.0, 6.025, 7.384, 0.0, 6.025, 7.266, 0.0, 6.025, 7.149, 0.0, 6.025, 7.031, 0.0, 6.025, 6.914, 0.0, 6.025, 6.796, 0.0, 6.025, 6.678, 0.0, 6.025, 6.561, 0.0, 6.025, 6.443, 0.0, 6.024, 6.326, 0.0, 6.024, 6.208, 0.0, 6.024, 6.091, 0.0, 6.024, 5.973, 0.0, 6.024, 5.855, 0.0, 6.024, 5.738, 0.0, 6.024, 5.62, 0.0, 6.024, 5.503, 0.0, 6.023, 5.385, 0.0, 6.023, 5.267, 0.0, 6.023, 5.15, 0.0, 6.023, 5.032, 0.0, 6.023, 4.915, 0.0, 6.023, 4.797, 0.0, 6.023, 4.679, 0.0, 6.022, 4.562, 0.0, 6.022, 4.444, 0.0, 6.022, 4.327, 0.0, 6.022, 4.209, 0.0, 6.022, 4.092, 0.0, 6.022, 3.974, 0.0, 6.021, 3.856, 0.0, 6.021, 3.739, 0.0, 6.021, 3.621, 0.0, 6.021, 3.504, 0.0, 6.021, 3.386, 0.0, 6.02, 3.268, 0.0, 6.02, 3.151, 0.0, 6.02, 3.033, 0.0, 6.02, 2.916, 0.0, 6.02, 2.798, 0.0, 6.019, 2.68, 0.0, 6.019, 2.563, 0.0, 6.019, 2.445, 0.0, 6.018, 2.328, 0.0, 6.018, 2.21, 0.0, 6.018, 2.092, 0.0, 6.017, 1.975, 0.0, 6.017, 1.857, 0.0, 6.017, 1.74, 0.0, 6.016, 1.622, 0.0, 6.016, 1.505, 0.0, 6.015, 1.387, 0.0, 6.015, 1.269, 0.0, 6.014, 1.152, 0.0, 6.013, 1.034, 0.0, 6.013, 0.9166, 0.0, 6.012, 0.799, 0.0, 6.011, 0.6814, 0.0, 6.01, 0.5638, 0.0, 6.008, 0.4462, 0.0, 6.006, 0.3286, 0.0, 6.003, 0.211, 0.0, 4.0, 0.09346, 0.0, -2.0, -0.02413])
for _p, _l, _r in zip(_sp.bezier_points, ['VECTOR', 'VECTOR', 'VECTOR', 'VECTOR', 'VECTOR', 'VECTOR', 'VECTOR', 'VECTOR', 'VECTOR', 'VECTOR', 'VECTOR', 'VECTOR', 'VECTOR', 'VECTOR', 'VECTOR', 'VECTOR', 'VECTOR', 'VECTOR', 'VECTOR', 'VECTOR', 'VECTOR', 'VECTOR', 'VECTOR', 'VECTOR', 'VECTOR', 'VECTOR', 'VECTOR', 'VECTOR', 'VECTOR', 'VECTOR', 'VECTOR', 'VECTOR', 'VECTOR', 'VECTOR', 'VECTOR', 'VECTOR', 'VECTOR', 'VECTOR', 'VECTOR', 'VECTOR', 'VECTOR', 'VECTOR', 'VECTOR', 'VECTOR', 'VECTOR', 'VECTOR', 'VECTOR', 'VECTOR', 'VECTOR', 'VECTOR', 'VECTOR', 'VECTOR', 'VECTOR', 'VECTOR', 'VECTOR', 'VECTOR', 'VECTOR', 'VECTOR', 'VECTOR', 'VECTOR', 'VECTOR', 'VECTOR', 'VECTOR', 'VECTOR', 'VECTOR', 'VECTOR', 'VECTOR', 'VECTOR', 'VECTOR', 'VECTOR', 'VECTOR', 'VECTOR', 'VECTOR', 'VECTOR', 'VECTOR', 'VECTOR', 'VECTOR', 'VECTOR', 'VECTOR', 'VECTOR', 'VECTOR', 'VECTOR', 'VECTOR', 'VECTOR', 'VECTOR', 'VECTOR', 'VECTOR', 'VECTOR', 'VECTOR', 'VECTOR', 'VECTOR', 'VECTOR', 'VECTOR', 'VECTOR', 'VECTOR', 'VECTOR', 'VECTOR', 'VECTOR', 'VECTOR', 'VECTOR', 'VECTOR', 'VECTOR', 'VECTOR', 'VECTOR', 'VECTOR', 'VECTOR', 'VECTOR', 'VECTOR', 'VECTOR', 'VECTOR', 'VECTOR', 'VECTOR', 'VECTOR', 'VECTOR', 'VECTOR', 'VECTOR', 'VECTOR', 'VECTOR', 'VECTOR', 'VECTOR', 'VECTOR', 'VECTOR', 'VECTOR', 'VECTOR', 'VECTOR', 'VECTOR', 'VECTOR', 'VECTOR', 'VECTOR'], ['VECTOR', 'VECTOR', 'VECTOR', 'VECTOR', 'VECTOR', 'VECTOR', 'VECTOR', 'VECTOR', 'VECTOR', 'VECTOR', 'VECTOR', 'VECTOR', 'VECTOR', 'VECTOR', 'VECTOR', 'VECTOR', 'VECTOR', 'VECTOR', 'VECTOR', 'VECTOR', 'VECTOR', 'VECTOR', 'VECTOR', 'VECTOR', 'VECTOR', 'VECTOR', 'VECTOR', 'VECTOR', 'VECTOR', 'VECTOR', 'VECTOR', 'VECTOR', 'VECTOR', 'VECTOR', 'VECTOR', 'VECTOR', 'VECTOR', 'VECTOR', 'VECTOR', 'VECTOR', 'VECTOR', 'VECTOR', 'VECTOR', 'VECTOR', 'VECTOR', 'VECTOR', 'VECTOR', 'VECTOR', 'VECTOR', 'VECTOR', 'VECTOR', 'VECTOR', 'VECTOR', 'VECTOR', 'VECTOR', 'VECTOR', 'VECTOR', 'VECTOR', 'VECTOR', 'VECTOR', 'VECTOR', 'VECTOR', 'VECTOR', 'VECTOR', 'VECTOR', 'VECTOR', 'VECTOR', 'VECTOR', 'VECTOR', 'VECTOR', 'VECTOR', 'VECTOR', 'VECTOR', 'VECTOR', 'VECTOR', 'VECTOR', 'VECTOR', 'VECTOR', 'VECTOR', 'VECTOR', 'VECTOR', 'VECTOR', 'VECTOR', 'VECTOR', 'VECTOR', 'VECTOR', 'VECTOR', 'VECTOR', 'VECTOR', 'VECTOR', 'VECTOR', 'VECTOR', 'VECTOR', 'VECTOR', 'VECTOR', 'VECTOR', 'VECTOR', 'VECTOR', 'VECTOR', 'VECTOR', 'VECTOR', 'VECTOR', 'VECTOR', 'VECTOR', 'VECTOR', 'VECTOR', 'VECTOR', 'VECTOR', 'VECTOR', 'VECTOR', 'VECTOR', 'VECTOR', 'VECTOR', 'VECTOR', 'VECTOR', 'VECTOR', 'VECTOR', 'VECTOR', 'VECTOR', 'VECTOR', 'VECTOR', 'VECTOR', 'VECTOR', 'VECTOR', 'VECTOR', 'VECTOR', 'VECTOR', 'VECTOR', 'VECTOR']): _p.handle_left_type = _l; _p.handle_right_type = _r
cu_envelope_003.use_path_clamp = True
cu_envelope_003.bevel_resolution = 0
cu_envelope_003.fill_mode = 'BOTH'
arm_tree_004 = bpy.data.armatures.new('tree.004')  # bones are not reproduced
arm_tree_003 = bpy.data.armatures.new('tree.003')  # bones are not reproduced

# ---- objects
ob_sun = bpy.data.objects.new('Sun', light_sun)
ob_treearm_001 = bpy.data.objects.new('treeArm.001', arm_tree_004)
ob_tree_001 = bpy.data.objects.new('tree.001', me_mesh)
ob_envelope_001 = bpy.data.objects.new('envelope.001', cu_envelope_004)
ob_leaves = bpy.data.objects.new('leaves', me_leaves_003)
ob_treearm = bpy.data.objects.new('treeArm', arm_tree_003)
ob_envelope = bpy.data.objects.new('envelope', cu_envelope_003)

# ---- transforms, parenting, visibility, modifiers, constraints
ob_sun.location = (0.0, 0.0, 0.0)
ob_sun.lineart.crease_threshold = 0.0
ob_treearm_001.location = (0.0, 0.0, 0.0)
ob_treearm_001.lineart.crease_threshold = 0.0
ob_tree_001.parent = ob_treearm_001
ob_tree_001.location = (0.0, 0.0, 0.0)
ob_tree_001.lineart.crease_threshold = 0.0
ob_envelope_001.parent = ob_tree_001
ob_envelope_001.location = (0.0, 0.0, 0.0)
ob_envelope_001.lineart.crease_threshold = 0.0
ob_leaves.parent = ob_tree_001
ob_leaves.location = (0.0, 0.0, 0.0)
ob_leaves.lineart.crease_threshold = 0.0
_vg = ob_leaves.vertex_groups.new(name='bone005.000')
_vg.add([0, 1, 2, 3, 4, 5, 6, 7], 1.0, 'REPLACE')
_vg = ob_leaves.vertex_groups.new(name='bone005.001')
_vg.add([8, 9, 10, 11, 12, 13, 14, 15, 16, 17, 18, 19], 1.0, 'REPLACE')
_vg = ob_leaves.vertex_groups.new(name='bone005.002')
_vg.add([20, 21, 22, 23, 24, 25, 26, 27], 1.0, 'REPLACE')
_vg = ob_leaves.vertex_groups.new(name='bone006.000')
_vg.add([28, 29, 30, 31, 32, 33, 34, 35], 1.0, 'REPLACE')
_vg = ob_leaves.vertex_groups.new(name='bone006.001')
_vg.add([36, 37, 38, 39, 40, 41, 42, 43, 44, 45, 46, 47], 1.0, 'REPLACE')
_vg = ob_leaves.vertex_groups.new(name='bone006.002')
_vg.add([48, 49, 50, 51, 52, 53, 54, 55], 1.0, 'REPLACE')
_vg = ob_leaves.vertex_groups.new(name='bone007.000')
_vg.add([56, 57, 58, 59, 60, 61, 62, 63], 1.0, 'REPLACE')
_vg = ob_leaves.vertex_groups.new(name='bone007.001')
_vg.add([64, 65, 66, 67, 68, 69, 70, 71, 72, 73, 74, 75], 1.0, 'REPLACE')
_vg = ob_leaves.vertex_groups.new(name='bone007.002')
_vg.add([76, 77, 78, 79, 80, 81, 82, 83], 1.0, 'REPLACE')
_vg = ob_leaves.vertex_groups.new(name='bone008.000')
_vg.add([84, 85, 86, 87, 88, 89, 90, 91], 1.0, 'REPLACE')
_vg = ob_leaves.vertex_groups.new(name='bone008.001')
_vg.add([92, 93, 94, 95, 96, 97, 98, 99, 100, 101, 102, 103], 1.0, 'REPLACE')
_vg = ob_leaves.vertex_groups.new(name='bone008.002')
_vg.add([104, 105, 106, 107, 108, 109, 110, 111], 1.0, 'REPLACE')
_vg = ob_leaves.vertex_groups.new(name='bone009.000')
_vg.add([112, 113, 114, 115, 116, 117, 118, 119], 1.0, 'REPLACE')
_vg = ob_leaves.vertex_groups.new(name='bone009.001')
_vg.add([120, 121, 122, 123, 124, 125, 126, 127, 128, 129, 130, 131], 1.0, 'REPLACE')
_vg = ob_leaves.vertex_groups.new(name='bone009.002')
_vg.add([132, 133, 134, 135, 136, 137, 138, 139], 1.0, 'REPLACE')
_m = ob_leaves.modifiers.new('windSway', 'ARMATURE')
_m.object = ob_treearm_001
_m.use_bone_envelopes = True
ob_treearm.location = (0.0, 0.0, 0.0)
ob_treearm.lineart.crease_threshold = 0.0
ob_envelope.location = (0.0, 0.0, 0.0)
ob_envelope.lineart.crease_threshold = 0.0

# ---- collection membership
col_collection_1.objects.link(ob_sun)
col_collection_1.objects.link(ob_treearm_001)
col_collection_1.objects.link(ob_tree_001)
col_collection_1.objects.link(ob_envelope_001)
col_collection_1.objects.link(ob_leaves)
col_collection_1.objects.link(ob_treearm)
col_collection_1.objects.link(ob_envelope)

# ---- scene / render settings (as saved in the file)
scene.frame_start = 1; scene.frame_end = 250; scene.frame_set(0)
scene.render.engine = 'BLENDER_EEVEE_NEXT'
scene.render.resolution_percentage = 50
scene.render.dither_intensity = 0.0
scene.cycles.use_denoising = False
scene.cycles.samples = 128
scene.cycles.sampling_pattern = 'TABULATED_SOBOL'
scene.cycles.light_sampling_threshold = 0.0
scene.cycles.use_adaptive_sampling = False
scene.cycles.use_light_tree = False
scene.cycles.blur_glossy = 0.0
scene.cycles.sample_clamp_indirect = 0.0
scene.view_settings.view_transform = 'Standard'
bpy.context.view_layer.update()

# ---- added for rendering (the .blend has no active camera): camera
cam_auto = bpy.data.cameras.new('AutoCamera')
cam_auto.lens = 50.0
cam_auto.sensor_width = 36.0
cam_auto.clip_end = 1000.0
ob_auto_camera = bpy.data.objects.new('AutoCamera', cam_auto)
scene.collection.objects.link(ob_auto_camera)
ob_auto_camera.location = (22.2965, -21.9751, 23.731)
ob_auto_camera.rotation_euler = (1.09748, -7.21219e-08, 0.694738)
scene.camera = ob_auto_camera
bpy.context.view_layer.update()
